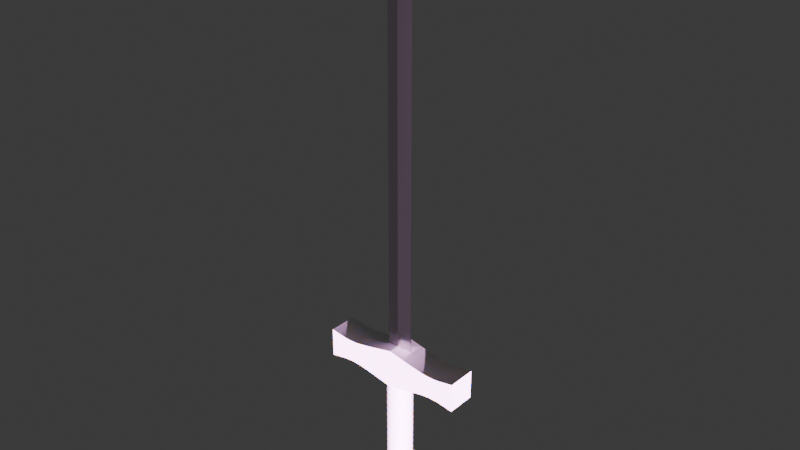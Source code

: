 # Source: Kilic.blend  (saved by Blender 4.5.90; exported with 4.5.12 LTS)
import bpy
from mathutils import Matrix  # noqa: F401  (used for matrix-valued properties, if any)

bpy.ops.wm.read_factory_settings(use_empty=True)
scene = bpy.context.scene
scene.name = 'Scene'

# ---- collections
col_collection = bpy.data.collections.new('Collection'); scene.collection.children.link(col_collection)

# ---- materials (node trees are filled in below, after node groups)
mat_material_003 = bpy.data.materials.new('Material.003')

# ---- node groups
ng_smooth_by_angle = bpy.data.node_groups.new('Smooth by Angle', 'GeometryNodeTree')
_s = ng_smooth_by_angle.interface.new_socket(name='Mesh', in_out='OUTPUT', socket_type='NodeSocketGeometry')
_s = ng_smooth_by_angle.interface.new_socket(name='Mesh', in_out='INPUT', socket_type='NodeSocketGeometry')
_s = ng_smooth_by_angle.interface.new_socket(name='Angle', in_out='INPUT', socket_type='NodeSocketFloat')
_s.subtype = 'ANGLE'
_s.default_value = 0.5236
_s.min_value = 0.0
_s.max_value = 3.142
_s.description = 'Maximum face angle for smooth edges'
_s = ng_smooth_by_angle.interface.new_socket(name='Ignore Sharpness', in_out='INPUT', socket_type='NodeSocketBool')
_s.force_non_field = True
ng_smooth_by_angle.description = 'Set the sharpness of mesh edges based on the angle between the neighboring faces'
ng_smooth_by_angle.is_modifier = True
_N = ng_smooth_by_angle.nodes; _L = ng_smooth_by_angle.links
n0 = _N.new('GeometryNodeSetShadeSmooth'); n0.name = 'Set Shade Smooth'; n0.location = (120, -80)
n0.domain = 'EDGE'
n1 = _N.new('GeometryNodeSetShadeSmooth'); n1.name = 'Set Shade Smooth.001'; n1.location = (300, -80)
n2 = _N.new('NodeGroupOutput'); n2.name = 'Group Output'; n2.location = (480, -80)
n3 = _N.new('GeometryNodeInputMeshEdgeAngle'); n3.name = 'Edge Angle'; n3.location = (-440, -240)
n4 = _N.new('NodeGroupInput'); n4.name = 'Group Input'; n4.location = (-80, -80)
n5 = _N.new('GeometryNodeInputEdgeSmooth'); n5.name = 'Is Edge Smooth'; n5.location = (-260, -120)
n6 = _N.new('GeometryNodeInputShadeSmooth'); n6.name = 'Is Shade Smooth'; n6.location = (-440, -397)
n7 = _N.new('FunctionNodeCompare'); n7.name = 'Compare'; n7.location = (-260, -260)
n7.operation = 'LESS_EQUAL'
n7.inputs[6].default_value = (0.0, 0.0, 0.0, 0.0)
n7.inputs[7].default_value = (0.0, 0.0, 0.0, 0.0)
n8 = _N.new('FunctionNodeBooleanMath'); n8.name = 'Boolean Math.001'; n8.location = (-80, -260)
n9 = _N.new('NodeGroupInput'); n9.name = 'Group Input.001'; n9.location = (-440, -329)
n10 = _N.new('NodeGroupInput'); n10.name = 'Group Input.002'; n10.location = (-259, -189)
n11 = _N.new('FunctionNodeBooleanMath'); n11.name = 'Boolean Math'; n11.location = (-80, -149)
n11.operation = 'OR'
n12 = _N.new('FunctionNodeBooleanMath'); n12.name = 'Boolean Math.002'; n12.location = (-260, -380)
n12.operation = 'OR'
n13 = _N.new('NodeGroupInput'); n13.name = 'Group Input.003'; n13.location = (-440, -460)
_L.new(n3.outputs[0], n7.inputs[0])
_L.new(n1.outputs[0], n2.inputs[0])
_L.new(n9.outputs[1], n7.inputs[1])
_L.new(n7.outputs[0], n8.inputs[0])
_L.new(n4.outputs[0], n0.inputs[0])
_L.new(n0.outputs[0], n1.inputs[0])
_L.new(n8.outputs[0], n0.inputs[2])
_L.new(n10.outputs[2], n11.inputs[1])
_L.new(n5.outputs[0], n11.inputs[0])
_L.new(n11.outputs[0], n0.inputs[1])
_L.new(n13.outputs[2], n12.inputs[1])
_L.new(n6.outputs[0], n12.inputs[0])
_L.new(n12.outputs[0], n8.inputs[1])
n2.is_active_output = True

# ---- material node trees
mat_material_003.use_nodes = True; mat_material_003.node_tree.nodes.clear()
_N = mat_material_003.node_tree.nodes; _L = mat_material_003.node_tree.links
n0 = _N.new('ShaderNodeBsdfPrincipled'); n0.name = 'Principled BSDF'; n0.location = (-200, 100)
n0.inputs[0].default_value = (0.5556, 0.5556, 0.5556, 1.0)
n0.inputs[1].default_value = 1.0
n0.inputs[2].default_value = 0.2
n1 = _N.new('ShaderNodeOutputMaterial'); n1.name = 'Material Output'; n1.location = (200, 100)
_L.new(n0.outputs[0], n1.inputs[0])
n1.is_active_output = True

# ---- world
world_world = bpy.data.worlds.new('World'); scene.world = world_world
world_world.use_nodes = True; world_world.node_tree.nodes.clear()
_N = world_world.node_tree.nodes; _L = world_world.node_tree.links
n0 = _N.new('ShaderNodeOutputWorld'); n0.name = 'World Output'; n0.location = (200, 100)
n1 = _N.new('ShaderNodeBackground'); n1.name = 'Background'; n1.location = (-200, 100)
n1.inputs[0].default_value = (0.05088, 0.05088, 0.05088, 1.0)
_L.new(n1.outputs[0], n0.inputs[0])
n0.is_active_output = True
world_world.color = (0.05088, 0.05088, 0.05088)
world_world.sun_shadow_jitter_overblur = 0.0

# ---- lights
light_point = bpy.data.lights.new('Point', 'POINT')
light_sun = bpy.data.lights.new('Sun', 'SUN')
light_sun.color = (0.08804, 0.1411, 1.0)
light_sun.energy = 50.0
light_sun_001 = bpy.data.lights.new('Sun.001', 'SUN')
light_sun_001.color = (1.0, 0.4228, 0.07079)
light_sun_001.energy = 50.0

# ---- meshes
me_cube_005 = bpy.data.meshes.new('Cube.005')
me_cube_005.from_pydata([(-1.0, -1.0, -1.0), (-1.0, -1.0, 1.0), (-1.0, 1.0, -1.0), (-1.0, 1.0, 1.0), (1.0, -1.0, -1.0), (1.0, -1.0, 1.0), (1.0, 1.0, -1.0), (1.0, 1.0, 1.0), (-2.98e-08, 1.0, -1.376), (2.98e-08, 1.0, 1.376), (2.98e-08, -1.0, -1.376), (-2.98e-08, -1.0, 1.376), (0.2055, 1.0, -1.144), (0.4738, 1.0, -0.8768), (0.2519, 1.0, -1.094), (0.3074, 1.0, -1.036), (0.3668, 1.0, -0.9768), (0.4241, 1.0, -0.9219), (-0.4738, 1.0, -0.8768), (-0.2055, 1.0, -1.144), (-0.4241, 1.0, -0.9219), (-0.3668, 1.0, -0.9768), (-0.3075, 1.0, -1.036), (-0.2519, 1.0, -1.094), (-0.1795, 0.2243, 1.218), (-0.4738, 1.0, 0.8768), (-0.2519, 1.0, 1.094), (-0.3074, 1.0, 1.036), (-0.3668, 1.0, 0.9768), (-0.4241, 1.0, 0.9219), (0.4738, 1.0, 0.8768), (0.1795, 0.2243, 1.218), (0.4241, 1.0, 0.9219), (0.3668, 1.0, 0.9768), (0.3075, 1.0, 1.036), (0.2519, 1.0, 1.094), (-0.2055, -1.0, -1.144), (-0.4738, -1.0, -0.8768), (-0.2519, -1.0, -1.094), (-0.3074, -1.0, -1.036), (-0.3668, -1.0, -0.9768), (-0.4241, -1.0, -0.9219), (0.4738, -1.0, -0.8768), (0.2055, -1.0, -1.144), (0.4241, -1.0, -0.9219), (0.3668, -1.0, -0.9768), (0.3075, -1.0, -1.036), (0.2519, -1.0, -1.094), (0.1795, -0.2243, 1.218), (0.4738, -1.0, 0.8768), (0.2519, -1.0, 1.094), (0.3074, -1.0, 1.036), (0.3668, -1.0, 0.9768), (0.4241, -1.0, 0.9219), (-0.4738, -1.0, 0.8768), (-0.1795, -0.2243, 1.218), (-0.4241, -1.0, 0.9219), (-0.3668, -1.0, 0.9768), (-0.3075, -1.0, 1.036), (-0.2519, -1.0, 1.094), (0.5198, 1.0, -0.8364), (0.8136, 1.0, -0.8364), (0.5723, 1.0, -0.8029), (0.6342, 1.0, -0.7853), (0.6992, 1.0, -0.7853), (0.761, 1.0, -0.8029), (-0.8136, 1.0, -0.8364), (-0.5198, 1.0, -0.8364), (-0.761, 1.0, -0.8029), (-0.6992, 1.0, -0.7853), (-0.6342, 1.0, -0.7853), (-0.5723, 1.0, -0.8029), (-0.5198, 1.0, 0.8364), (-0.8136, 1.0, 0.8364), (-0.5723, 1.0, 0.8029), (-0.6342, 1.0, 0.7853), (-0.6992, 1.0, 0.7853), (-0.761, 1.0, 0.8029), (0.8136, 1.0, 0.8364), (0.5198, 1.0, 0.8364), (0.761, 1.0, 0.8029), (0.6992, 1.0, 0.7853), (0.6342, 1.0, 0.7853), (0.5723, 1.0, 0.8029), (-0.5198, -1.0, -0.8364), (-0.8136, -1.0, -0.8364), (-0.5723, -1.0, -0.8029), (-0.6342, -1.0, -0.7853), (-0.6992, -1.0, -0.7853), (-0.761, -1.0, -0.8029), (0.8136, -1.0, -0.8364), (0.5198, -1.0, -0.8364), (0.761, -1.0, -0.8029), (0.6992, -1.0, -0.7853), (0.6342, -1.0, -0.7853), (0.5723, -1.0, -0.8029), (0.5198, -1.0, 0.8364), (0.8136, -1.0, 0.8364), (0.5723, -1.0, 0.8029), (0.6342, -1.0, 0.7853), (0.6992, -1.0, 0.7853), (0.761, -1.0, 0.8029), (-0.8136, -1.0, 0.8364), (-0.5198, -1.0, 0.8364), (-0.761, -1.0, 0.8029), (-0.6992, -1.0, 0.7853), (-0.6342, -1.0, 0.7853), (-0.5723, -1.0, 0.8029), (0.2055, 1.0, 1.144), (0.2055, -1.0, 1.144), (-0.2055, -1.0, 1.144), (-0.2055, 1.0, 1.144), (3.539e-08, 0.2243, 1.376), (-3.539e-08, -0.2243, 1.376), (3.539e-08, 0.2243, 1.376), (-3.539e-08, -0.2243, 1.376), (0.1795, 0.02475, 1.218), (0.1795, -0.02475, 1.218), (-0.1795, -0.02475, 1.218), (-0.1795, 0.02475, 1.218)], [], [(0, 1, 3, 2), (6, 7, 5, 4), (108, 109, 50, 35), (35, 50, 51, 34), (34, 51, 52, 33), (33, 52, 53, 32), (32, 53, 49, 30), (25, 54, 56, 29), (29, 56, 57, 28), (28, 57, 58, 27), (27, 58, 59, 26), (26, 59, 110, 111), (19, 36, 38, 23), (23, 38, 39, 22), (22, 39, 40, 21), (21, 40, 41, 20), (20, 41, 37, 18), (13, 42, 44, 17), (17, 44, 45, 16), (16, 45, 46, 15), (15, 46, 47, 14), (14, 47, 43, 12), (109, 43, 47, 50), (50, 47, 46, 51), (51, 46, 45, 52), (52, 45, 44, 53), (53, 44, 42, 49), (54, 37, 41, 56), (56, 41, 40, 57), (57, 40, 39, 58), (58, 39, 38, 59), (59, 38, 36, 110), (111, 19, 23, 26), (26, 23, 22, 27), (27, 22, 21, 28), (28, 21, 20, 29), (29, 20, 18, 25), (30, 13, 17, 32), (32, 17, 16, 33), (33, 16, 15, 34), (34, 15, 14, 35), (35, 14, 12, 108), (8, 9, 108, 12), (8, 12, 43, 10), (19, 111, 9, 8), (19, 8, 10, 36), (31, 112, 114, 116), (55, 113, 115, 118), (10, 11, 110, 36), (43, 109, 11, 10), (79, 96, 98, 83), (83, 98, 99, 82), (82, 99, 100, 81), (81, 100, 101, 80), (80, 101, 97, 78), (73, 102, 104, 77), (77, 104, 105, 76), (76, 105, 106, 75), (75, 106, 107, 74), (74, 107, 103, 72), (67, 84, 86, 71), (71, 86, 87, 70), (70, 87, 88, 69), (69, 88, 89, 68), (68, 89, 85, 66), (61, 90, 92, 65), (65, 92, 93, 64), (64, 93, 94, 63), (63, 94, 95, 62), (62, 95, 91, 60), (96, 91, 95, 98), (98, 95, 94, 99), (99, 94, 93, 100), (100, 93, 92, 101), (101, 92, 90, 97), (102, 85, 89, 104), (104, 89, 88, 105), (105, 88, 87, 106), (106, 87, 86, 107), (107, 86, 84, 103), (72, 67, 71, 74), (74, 71, 70, 75), (75, 70, 69, 76), (76, 69, 68, 77), (77, 68, 66, 73), (78, 61, 65, 80), (80, 65, 64, 81), (81, 64, 63, 82), (82, 63, 62, 83), (83, 62, 60, 79), (61, 6, 4, 90), (13, 60, 91, 42), (61, 78, 7, 6), (13, 30, 79, 60), (2, 3, 73, 66), (2, 66, 85, 0), (67, 72, 25, 18), (67, 18, 37, 84), (73, 3, 1, 102), (25, 72, 103, 54), (7, 78, 97, 5), (79, 30, 49, 96), (85, 102, 1, 0), (37, 54, 103, 84), (4, 5, 97, 90), (91, 96, 49, 42), (31, 48, 109, 108), (55, 24, 111, 110), (112, 31, 108, 9), (24, 112, 9, 111), (113, 55, 110, 11), (48, 113, 11, 109), (48, 31, 116, 117), (113, 48, 117, 115), (112, 24, 119, 114), (24, 55, 118, 119)])
me_cube_005.polygons.foreach_set('use_smooth', [True] * 116)
_uv = me_cube_005.uv_layers.new(name='UVMap')
_uv.uv.foreach_set('vector', [0.375, 0.0, 0.625, 0.0, 0.625, 0.25, 0.375, 0.25, 0.375, 0.5, 0.625, 0.5, 0.625, 0.75, 0.375, 0.75, 0.7243, 0.5, 0.7243, 0.75, 0.7186, 0.75, 0.7186, 0.5, 0.7186, 0.5, 0.7186, 0.75, 0.712, 0.75, 0.712, 0.5, 0.712, 0.5, 0.712, 0.75, 0.7045, 0.75, 0.7045, 0.5, 0.7045, 0.5, 0.7045, 0.75, 0.6971, 0.75, 0.6971, 0.5, 0.6971, 0.5, 0.6971, 0.75, 0.6908, 0.75, 0.6908, 0.5, 0.8092, 0.5, 0.8092, 0.75, 0.8029, 0.75, 0.8029, 0.5, 0.8029, 0.5, 0.8029, 0.75, 0.7955, 0.75, 0.7955, 0.5, 0.7955, 0.5, 0.7955, 0.75, 0.788, 0.75, 0.788, 0.5, 0.788, 0.5, 0.788, 0.75, 0.7814, 0.75, 0.7814, 0.5, 0.7814, 0.5, 0.7814, 0.75, 0.7757, 0.75, 0.7757, 0.5, 0.2243, 0.5, 0.2243, 0.75, 0.2186, 0.75, 0.2186, 0.5, 0.2186, 0.5, 0.2186, 0.75, 0.212, 0.75, 0.212, 0.5, 0.212, 0.5, 0.212, 0.75, 0.2045, 0.75, 0.2045, 0.5, 0.2045, 0.5, 0.2045, 0.75, 0.1971, 0.75, 0.1971, 0.5, 0.1971, 0.5, 0.1971, 0.75, 0.1908, 0.75, 0.1908, 0.5, 0.3092, 0.5, 0.3092, 0.75, 0.3029, 0.75, 0.3029, 0.5, 0.3029, 0.5, 0.3029, 0.75, 0.2955, 0.75, 0.2955, 0.5, 0.2955, 0.5, 0.2955, 0.75, 0.288, 0.75, 0.288, 0.5, 0.288, 0.5, 0.288, 0.75, 0.2814, 0.75, 0.2814, 0.5, 0.2814, 0.5, 0.2814, 0.75, 0.2757, 0.75, 0.2757, 0.5, 0.625, 0.8493, 0.375, 0.8493, 0.3748, 0.8435, 0.6252, 0.8435, 0.6252, 0.8435, 0.3748, 0.8435, 0.3744, 0.8366, 0.6256, 0.8366, 0.6256, 0.8366, 0.3744, 0.8366, 0.3742, 0.8291, 0.6258, 0.8291, 0.6258, 0.8291, 0.3742, 0.8291, 0.3748, 0.822, 0.6252, 0.822, 0.6252, 0.822, 0.3748, 0.822, 0.375, 0.8158, 0.625, 0.8158, 0.625, 0.9342, 0.375, 0.9342, 0.3748, 0.928, 0.6252, 0.928, 0.6252, 0.928, 0.3748, 0.928, 0.3742, 0.9209, 0.6258, 0.9209, 0.6258, 0.9209, 0.3742, 0.9209, 0.3744, 0.9134, 0.6256, 0.9134, 0.6256, 0.9134, 0.3744, 0.9134, 0.3748, 0.9065, 0.6252, 0.9065, 0.6252, 0.9065, 0.3748, 0.9065, 0.375, 0.9007, 0.625, 0.9007, 0.625, 0.3493, 0.375, 0.3493, 0.3748, 0.3435, 0.6252, 0.3435, 0.6252, 0.3435, 0.3748, 0.3435, 0.3744, 0.3366, 0.6256, 0.3366, 0.6256, 0.3366, 0.3744, 0.3366, 0.3742, 0.3291, 0.6258, 0.3291, 0.6258, 0.3291, 0.3742, 0.3291, 0.3748, 0.322, 0.6252, 0.322, 0.6252, 0.322, 0.3748, 0.322, 0.375, 0.3158, 0.625, 0.3158, 0.625, 0.4342, 0.375, 0.4342, 0.3748, 0.428, 0.6252, 0.428, 0.6252, 0.428, 0.3748, 0.428, 0.3742, 0.4209, 0.6258, 0.4209, 0.6258, 0.4209, 0.3742, 0.4209, 0.3744, 0.4134, 0.6256, 0.4134, 0.6256, 0.4134, 0.3744, 0.4134, 0.3748, 0.4065, 0.6252, 0.4065, 0.6252, 0.4065, 0.3748, 0.4065, 0.375, 0.4007, 0.625, 0.4007, 0.375, 0.375, 0.625, 0.375, 0.625, 0.4007, 0.375, 0.4007, 0.25, 0.5, 0.2757, 0.5, 0.2757, 0.75, 0.25, 0.75, 0.375, 0.3493, 0.625, 0.3493, 0.625, 0.375, 0.375, 0.375, 0.2243, 0.5, 0.25, 0.5, 0.25, 0.75, 0.2243, 0.75, 0.7325, 0.5124, 0.75, 0.5124, 0.75, 0.5124, 0.7325, 0.5124, 0.7675, 0.7376, 0.75, 0.7376, 0.75, 0.7376, 0.7675, 0.7376, 0.375, 0.875, 0.625, 0.875, 0.625, 0.9007, 0.375, 0.9007, 0.375, 0.8493, 0.625, 0.8493, 0.625, 0.875, 0.375, 0.875, 0.685, 0.5, 0.685, 0.75, 0.6792, 0.75, 0.6792, 0.5, 0.6792, 0.5, 0.6792, 0.75, 0.6738, 0.75, 0.6738, 0.5, 0.6738, 0.5, 0.6738, 0.75, 0.6596, 0.75, 0.6596, 0.5, 0.6596, 0.5, 0.6596, 0.75, 0.6541, 0.75, 0.6541, 0.5, 0.6541, 0.5, 0.6541, 0.75, 0.6483, 0.75, 0.6483, 0.5, 0.8517, 0.5, 0.8517, 0.75, 0.8459, 0.75, 0.8459, 0.5, 0.8459, 0.5, 0.8459, 0.75, 0.8404, 0.75, 0.8404, 0.5, 0.8404, 0.5, 0.8404, 0.75, 0.8262, 0.75, 0.8262, 0.5, 0.8262, 0.5, 0.8262, 0.75, 0.8208, 0.75, 0.8208, 0.5, 0.8208, 0.5, 0.8208, 0.75, 0.815, 0.75, 0.815, 0.5, 0.185, 0.5, 0.185, 0.75, 0.1792, 0.75, 0.1792, 0.5, 0.1792, 0.5, 0.1792, 0.75, 0.1738, 0.75, 0.1738, 0.5, 0.1738, 0.5, 0.1738, 0.75, 0.1596, 0.75, 0.1596, 0.5, 0.1596, 0.5, 0.1596, 0.75, 0.1541, 0.75, 0.1541, 0.5, 0.1541, 0.5, 0.1541, 0.75, 0.1483, 0.75, 0.1483, 0.5, 0.3517, 0.5, 0.3517, 0.75, 0.3459, 0.75, 0.3459, 0.5, 0.3459, 0.5, 0.3459, 0.75, 0.3404, 0.75, 0.3404, 0.5, 0.3404, 0.5, 0.3404, 0.75, 0.3262, 0.75, 0.3262, 0.5, 0.3262, 0.5, 0.3262, 0.75, 0.3208, 0.75, 0.3208, 0.5, 0.3208, 0.5, 0.3208, 0.75, 0.315, 0.75, 0.315, 0.5, 0.625, 0.81, 0.375, 0.81, 0.3731, 0.8035, 0.6269, 0.8035, 0.6269, 0.8035, 0.3731, 0.8035, 0.3678, 0.7957, 0.6322, 0.7957, 0.6322, 0.7957, 0.3678, 0.7957, 0.3685, 0.7876, 0.6315, 0.7876, 0.6315, 0.7876, 0.3685, 0.7876, 0.3733, 0.7799, 0.6267, 0.7799, 0.6267, 0.7799, 0.3733, 0.7799, 0.375, 0.7733, 0.625, 0.7733, 0.625, 0.9767, 0.375, 0.9767, 0.3733, 0.9701, 0.6267, 0.9701, 0.6267, 0.9701, 0.3733, 0.9701, 0.3685, 0.9624, 0.6315, 0.9624, 0.6315, 0.9624, 0.3685, 0.9624, 0.3678, 0.9543, 0.6322, 0.9543, 0.6322, 0.9543, 0.3678, 0.9543, 0.3731, 0.9465, 0.6269, 0.9465, 0.6269, 0.9465, 0.3731, 0.9465, 0.375, 0.94, 0.625, 0.94, 0.625, 0.31, 0.375, 0.31, 0.3731, 0.3035, 0.6269, 0.3035, 0.6269, 0.3035, 0.3731, 0.3035, 0.3678, 0.2957, 0.6322, 0.2957, 0.6322, 0.2957, 0.3678, 0.2957, 0.3685, 0.2876, 0.6315, 0.2876, 0.6315, 0.2876, 0.3685, 0.2876, 0.3733, 0.2799, 0.6267, 0.2799, 0.6267, 0.2799, 0.3733, 0.2799, 0.375, 0.2733, 0.625, 0.2733, 0.625, 0.4767, 0.375, 0.4767, 0.3733, 0.4701, 0.6267, 0.4701, 0.6267, 0.4701, 0.3733, 0.4701, 0.3685, 0.4624, 0.6315, 0.4624, 0.6315, 0.4624, 0.3685, 0.4624, 0.3678, 0.4543, 0.6322, 0.4543, 0.6322, 0.4543, 0.3678, 0.4543, 0.3731, 0.4465, 0.6269, 0.4465, 0.6269, 0.4465, 0.3731, 0.4465, 0.375, 0.44, 0.625, 0.44, 0.3517, 0.5, 0.375, 0.5, 0.375, 0.75, 0.3517, 0.75, 0.3092, 0.5, 0.315, 0.5, 0.315, 0.75, 0.3092, 0.75, 0.375, 0.4767, 0.625, 0.4767, 0.625, 0.5, 0.375, 0.5, 0.375, 0.4342, 0.625, 0.4342, 0.625, 0.44, 0.375, 0.44, 0.375, 0.25, 0.625, 0.25, 0.625, 0.2733, 0.375, 0.2733, 0.125, 0.5, 0.1483, 0.5, 0.1483, 0.75, 0.125, 0.75, 0.375, 0.31, 0.625, 0.31, 0.625, 0.3158, 0.375, 0.3158, 0.185, 0.5, 0.1908, 0.5, 0.1908, 0.75, 0.185, 0.75, 0.8517, 0.5, 0.875, 0.5, 0.875, 0.75, 0.8517, 0.75, 0.8092, 0.5, 0.815, 0.5, 0.815, 0.75, 0.8092, 0.75, 0.625, 0.5, 0.6483, 0.5, 0.6483, 0.75, 0.625, 0.75, 0.685, 0.5, 0.6908, 0.5, 0.6908, 0.75, 0.685, 0.75, 0.375, 0.9767, 0.625, 0.9767, 0.625, 1.0, 0.375, 1.0, 0.375, 0.9342, 0.625, 0.9342, 0.625, 0.94, 0.375, 0.94, 0.375, 0.75, 0.625, 0.75, 0.625, 0.7733, 0.375, 0.7733, 0.375, 0.81, 0.625, 0.81, 0.625, 0.8158, 0.375, 0.8158, 0.7325, 0.5124, 0.7325, 0.7376, 0.7243, 0.75, 0.7243, 0.5, 0.7675, 0.7376, 0.7675, 0.5124, 0.7757, 0.5, 0.7757, 0.75, 0.75, 0.5124, 0.7325, 0.5124, 0.7243, 0.5, 0.75, 0.5, 0.7675, 0.5124, 0.75, 0.5124, 0.75, 0.5, 0.7757, 0.5, 0.75, 0.7376, 0.7675, 0.7376, 0.7757, 0.75, 0.75, 0.75, 0.7325, 0.7376, 0.75, 0.7376, 0.75, 0.75, 0.7243, 0.75, 0.7325, 0.7376, 0.7325, 0.5124, 0.7325, 0.5124, 0.7325, 0.7376, 0.75, 0.7376, 0.7325, 0.7376, 0.7325, 0.7376, 0.75, 0.7376, 0.75, 0.5124, 0.7675, 0.5124, 0.7675, 0.5124, 0.75, 0.5124, 0.7675, 0.5124, 0.7675, 0.7376, 0.7675, 0.7376, 0.7675, 0.5124])
me_cube_005.update()
me_cylinder = bpy.data.meshes.new('Cylinder')
me_cylinder.from_pydata([(0.0, 1.0, -1.0), (0.0, 1.0, 1.0), (0.1951, 0.9808, -1.0), (0.1951, 0.9808, 1.0), (0.3827, 0.9239, -1.0), (0.3827, 0.9239, 1.0), (0.5556, 0.8315, -1.0), (0.5556, 0.8315, 1.0), (0.7071, 0.7071, -1.0), (0.7071, 0.7071, 1.0), (0.8315, 0.5556, -1.0), (0.8315, 0.5556, 1.0), (0.9239, 0.3827, -1.0), (0.9239, 0.3827, 1.0), (0.9808, 0.1951, -1.0), (0.9808, 0.1951, 1.0), (1.0, 0.0, -1.0), (1.0, 0.0, 1.0), (0.9808, -0.1951, -1.0), (0.9808, -0.1951, 1.0), (0.9239, -0.3827, -1.0), (0.9239, -0.3827, 1.0), (0.8315, -0.5556, -1.0), (0.8315, -0.5556, 1.0), (0.7071, -0.7071, -1.0), (0.7071, -0.7071, 1.0), (0.5556, -0.8315, -1.0), (0.5556, -0.8315, 1.0), (0.3827, -0.9239, -1.0), (0.3827, -0.9239, 1.0), (0.1951, -0.9808, -1.0), (0.1951, -0.9808, 1.0), (0.0, -1.0, -1.0), (0.0, -1.0, 1.0), (-0.1951, -0.9808, -1.0), (-0.1951, -0.9808, 1.0), (-0.3827, -0.9239, -1.0), (-0.3827, -0.9239, 1.0), (-0.5556, -0.8315, -1.0), (-0.5556, -0.8315, 1.0), (-0.7071, -0.7071, -1.0), (-0.7071, -0.7071, 1.0), (-0.8315, -0.5556, -1.0), (-0.8315, -0.5556, 1.0), (-0.9239, -0.3827, -1.0), (-0.9239, -0.3827, 1.0), (-0.9808, -0.1951, -1.0), (-0.9808, -0.1951, 1.0), (-1.0, 0.0, -1.0), (-1.0, 0.0, 1.0), (-0.9808, 0.1951, -1.0), (-0.9808, 0.1951, 1.0), (-0.9239, 0.3827, -1.0), (-0.9239, 0.3827, 1.0), (-0.8315, 0.5556, -1.0), (-0.8315, 0.5556, 1.0), (-0.7071, 0.7071, -1.0), (-0.7071, 0.7071, 1.0), (-0.5556, 0.8315, -1.0), (-0.5556, 0.8315, 1.0), (-0.3827, 0.9239, -1.0), (-0.3827, 0.9239, 1.0), (-0.1951, 0.9808, -1.0), (-0.1951, 0.9808, 1.0)], [], [(0, 1, 3, 2), (2, 3, 5, 4), (4, 5, 7, 6), (6, 7, 9, 8), (8, 9, 11, 10), (10, 11, 13, 12), (12, 13, 15, 14), (14, 15, 17, 16), (16, 17, 19, 18), (18, 19, 21, 20), (20, 21, 23, 22), (22, 23, 25, 24), (24, 25, 27, 26), (26, 27, 29, 28), (28, 29, 31, 30), (30, 31, 33, 32), (32, 33, 35, 34), (34, 35, 37, 36), (36, 37, 39, 38), (38, 39, 41, 40), (40, 41, 43, 42), (42, 43, 45, 44), (44, 45, 47, 46), (46, 47, 49, 48), (48, 49, 51, 50), (50, 51, 53, 52), (52, 53, 55, 54), (54, 55, 57, 56), (56, 57, 59, 58), (58, 59, 61, 60), (3, 1, 63, 61, 59, 57, 55, 53, 51, 49, 47, 45, 43, 41, 39, 37, 35, 33, 31, 29, 27, 25, 23, 21, 19, 17, 15, 13, 11, 9, 7, 5), (60, 61, 63, 62), (62, 63, 1, 0), (0, 2, 4, 6, 8, 10, 12, 14, 16, 18, 20, 22, 24, 26, 28, 30, 32, 34, 36, 38, 40, 42, 44, 46, 48, 50, 52, 54, 56, 58, 60, 62)])
me_cylinder.polygons.foreach_set('use_smooth', [True] * 34)
_uv = me_cylinder.uv_layers.new(name='UVMap')
_uv.uv.foreach_set('vector', [1.0, 0.5, 1.0, 1.0, 0.9688, 1.0, 0.9688, 0.5, 0.9688, 0.5, 0.9688, 1.0, 0.9375, 1.0, 0.9375, 0.5, 0.9375, 0.5, 0.9375, 1.0, 0.9062, 1.0, 0.9062, 0.5, 0.9062, 0.5, 0.9062, 1.0, 0.875, 1.0, 0.875, 0.5, 0.875, 0.5, 0.875, 1.0, 0.8438, 1.0, 0.8438, 0.5, 0.8438, 0.5, 0.8438, 1.0, 0.8125, 1.0, 0.8125, 0.5, 0.8125, 0.5, 0.8125, 1.0, 0.7812, 1.0, 0.7812, 0.5, 0.7812, 0.5, 0.7812, 1.0, 0.75, 1.0, 0.75, 0.5, 0.75, 0.5, 0.75, 1.0, 0.7188, 1.0, 0.7188, 0.5, 0.7188, 0.5, 0.7188, 1.0, 0.6875, 1.0, 0.6875, 0.5, 0.6875, 0.5, 0.6875, 1.0, 0.6562, 1.0, 0.6562, 0.5, 0.6562, 0.5, 0.6562, 1.0, 0.625, 1.0, 0.625, 0.5, 0.625, 0.5, 0.625, 1.0, 0.5938, 1.0, 0.5938, 0.5, 0.5938, 0.5, 0.5938, 1.0, 0.5625, 1.0, 0.5625, 0.5, 0.5625, 0.5, 0.5625, 1.0, 0.5312, 1.0, 0.5312, 0.5, 0.5312, 0.5, 0.5312, 1.0, 0.5, 1.0, 0.5, 0.5, 0.5, 0.5, 0.5, 1.0, 0.4688, 1.0, 0.4688, 0.5, 0.4688, 0.5, 0.4688, 1.0, 0.4375, 1.0, 0.4375, 0.5, 0.4375, 0.5, 0.4375, 1.0, 0.4062, 1.0, 0.4062, 0.5, 0.4062, 0.5, 0.4062, 1.0, 0.375, 1.0, 0.375, 0.5, 0.375, 0.5, 0.375, 1.0, 0.3438, 1.0, 0.3438, 0.5, 0.3438, 0.5, 0.3438, 1.0, 0.3125, 1.0, 0.3125, 0.5, 0.3125, 0.5, 0.3125, 1.0, 0.2812, 1.0, 0.2812, 0.5, 0.2812, 0.5, 0.2812, 1.0, 0.25, 1.0, 0.25, 0.5, 0.25, 0.5, 0.25, 1.0, 0.2188, 1.0, 0.2188, 0.5, 0.2188, 0.5, 0.2188, 1.0, 0.1875, 1.0, 0.1875, 0.5, 0.1875, 0.5, 0.1875, 1.0, 0.1562, 1.0, 0.1562, 0.5, 0.1562, 0.5, 0.1562, 1.0, 0.125, 1.0, 0.125, 0.5, 0.125, 0.5, 0.125, 1.0, 0.09375, 1.0, 0.09375, 0.5, 0.09375, 0.5, 0.09375, 1.0, 0.0625, 1.0, 0.0625, 0.5, 0.2968, 0.4854, 0.25, 0.49, 0.2032, 0.4854, 0.1582, 0.4717, 0.1167, 0.4496, 0.08029, 0.4197, 0.05045, 0.3833, 0.02827, 0.3418, 0.01461, 0.2968, 0.01, 0.25, 0.01461, 0.2032, 0.02827, 0.1582, 0.05045, 0.1167, 0.08029, 0.08029, 0.1167, 0.05045, 0.1582, 0.02827, 0.2032, 0.01461, 0.25, 0.01, 0.2968, 0.01461, 0.3418, 0.02827, 0.3833, 0.05045, 0.4197, 0.08029, 0.4496, 0.1167, 0.4717, 0.1582, 0.4854, 0.2032, 0.49, 0.25, 0.4854, 0.2968, 0.4717, 0.3418, 0.4496, 0.3833, 0.4197, 0.4197, 0.3833, 0.4496, 0.3418, 0.4717, 0.0625, 0.5, 0.0625, 1.0, 0.03125, 1.0, 0.03125, 0.5, 0.03125, 0.5, 0.03125, 1.0, 0.0, 1.0, 0.0, 0.5, 0.75, 0.49, 0.7968, 0.4854, 0.8418, 0.4717, 0.8833, 0.4496, 0.9197, 0.4197, 0.9496, 0.3833, 0.9717, 0.3418, 0.9854, 0.2968, 0.99, 0.25, 0.9854, 0.2032, 0.9717, 0.1582, 0.9496, 0.1167, 0.9197, 0.08029, 0.8833, 0.05045, 0.8418, 0.02827, 0.7968, 0.01461, 0.75, 0.01, 0.7032, 0.01461, 0.6582, 0.02827, 0.6167, 0.05045, 0.5803, 0.08029, 0.5504, 0.1167, 0.5283, 0.1582, 0.5146, 0.2032, 0.51, 0.25, 0.5146, 0.2968, 0.5283, 0.3418, 0.5504, 0.3833, 0.5803, 0.4197, 0.6167, 0.4496, 0.6582, 0.4717, 0.7032, 0.4854])
me_cylinder.update()
me_cylinder_002 = bpy.data.meshes.new('Cylinder.002')
me_cylinder_002.from_pydata([(-3.725e-09, 0.5909, -1.0), (0.0, 1.0, -0.5928), (-2.794e-09, 0.7173, -0.9801), (-1.863e-09, 0.8313, -0.9222), (-9.313e-10, 0.9219, -0.8322), (0.0, 0.98, -0.7187), (3.725e-09, 0.5909, 1.0), (0.0, 1.0, 0.5928), (2.794e-09, 0.7173, 0.9801), (1.863e-09, 0.8313, 0.9222), (9.313e-10, 0.9219, 0.8322), (0.0, 0.98, 0.7187), (0.1153, 0.5795, -1.0), (0.1951, 0.9808, -0.5928), (0.1399, 0.7035, -0.9801), (0.1622, 0.8154, -0.9222), (0.1798, 0.9041, -0.8322), (0.1912, 0.9611, -0.7187), (0.1153, 0.5795, 1.0), (0.1951, 0.9808, 0.5928), (0.1399, 0.7035, 0.9801), (0.1622, 0.8154, 0.9222), (0.1798, 0.9041, 0.8322), (0.1912, 0.9611, 0.7187), (0.2261, 0.5459, -1.0), (0.3827, 0.9239, -0.5928), (0.2745, 0.6627, -0.9801), (0.3181, 0.7681, -0.9222), (0.3528, 0.8517, -0.8322), (0.375, 0.9054, -0.7187), (0.2261, 0.5459, 1.0), (0.3827, 0.9239, 0.5928), (0.2745, 0.6627, 0.9801), (0.3181, 0.7681, 0.9222), (0.3528, 0.8517, 0.8322), (0.375, 0.9054, 0.7187), (0.3283, 0.4913, -1.0), (0.5556, 0.8315, -0.5928), (0.3985, 0.5964, -0.9801), (0.4619, 0.6912, -0.9222), (0.5122, 0.7665, -0.8322), (0.5444, 0.8148, -0.7187), (0.3283, 0.4913, 1.0), (0.5556, 0.8315, 0.5928), (0.3985, 0.5964, 0.9801), (0.4619, 0.6912, 0.9222), (0.5122, 0.7665, 0.8322), (0.5444, 0.8148, 0.7187), (0.4178, 0.4178, -1.0), (0.7071, 0.7071, -0.5928), (0.5072, 0.5072, -0.9801), (0.5879, 0.5879, -0.9222), (0.6519, 0.6519, -0.8322), (0.6929, 0.6929, -0.7187), (0.4178, 0.4178, 1.0), (0.7071, 0.7071, 0.5928), (0.5072, 0.5072, 0.9801), (0.5879, 0.5879, 0.9222), (0.6519, 0.6519, 0.8322), (0.6929, 0.6929, 0.7187), (0.4913, 0.3283, -1.0), (0.8315, 0.5556, -0.5928), (0.5964, 0.3985, -0.9801), (0.6912, 0.4619, -0.9222), (0.7665, 0.5122, -0.8322), (0.8148, 0.5444, -0.7187), (0.4913, 0.3283, 1.0), (0.8315, 0.5556, 0.5928), (0.5964, 0.3985, 0.9801), (0.6912, 0.4619, 0.9222), (0.7665, 0.5122, 0.8322), (0.8148, 0.5444, 0.7187), (0.5459, 0.2261, -1.0), (0.9239, 0.3827, -0.5928), (0.6627, 0.2745, -0.9801), (0.7681, 0.3181, -0.9222), (0.8517, 0.3528, -0.8322), (0.9054, 0.375, -0.7187), (0.5459, 0.2261, 1.0), (0.9239, 0.3827, 0.5928), (0.6627, 0.2745, 0.9801), (0.7681, 0.3181, 0.9222), (0.8517, 0.3528, 0.8322), (0.9054, 0.375, 0.7187), (0.5795, 0.1153, -1.0), (0.9808, 0.1951, -0.5928), (0.7035, 0.1399, -0.9801), (0.8154, 0.1622, -0.9222), (0.9041, 0.1798, -0.8322), (0.9611, 0.1912, -0.7187), (0.5795, 0.1153, 1.0), (0.9808, 0.1951, 0.5928), (0.7035, 0.1399, 0.9801), (0.8154, 0.1622, 0.9222), (0.9041, 0.1798, 0.8322), (0.9611, 0.1912, 0.7187), (0.5909, 3.725e-09, -1.0), (1.0, 0.0, -0.5928), (0.7173, 2.794e-09, -0.9801), (0.8313, 1.863e-09, -0.9222), (0.9219, 9.313e-10, -0.8322), (0.98, 0.0, -0.7187), (0.5909, -3.725e-09, 1.0), (1.0, 0.0, 0.5928), (0.7173, -2.794e-09, 0.9801), (0.8313, -1.863e-09, 0.9222), (0.9219, -9.313e-10, 0.8322), (0.98, 0.0, 0.7187), (0.5795, -0.1153, -1.0), (0.9808, -0.1951, -0.5928), (0.7035, -0.1399, -0.9801), (0.8154, -0.1622, -0.9222), (0.9041, -0.1798, -0.8322), (0.9611, -0.1912, -0.7187), (0.5795, -0.1153, 1.0), (0.9808, -0.1951, 0.5928), (0.7035, -0.1399, 0.9801), (0.8154, -0.1622, 0.9222), (0.9041, -0.1798, 0.8322), (0.9611, -0.1912, 0.7187), (0.5459, -0.2261, -1.0), (0.9239, -0.3827, -0.5928), (0.6627, -0.2745, -0.9801), (0.7681, -0.3181, -0.9222), (0.8517, -0.3528, -0.8322), (0.9054, -0.375, -0.7187), (0.5459, -0.2261, 1.0), (0.9239, -0.3827, 0.5928), (0.6627, -0.2745, 0.9801), (0.7681, -0.3181, 0.9222), (0.8517, -0.3528, 0.8322), (0.9054, -0.375, 0.7187), (0.4913, -0.3283, -1.0), (0.8315, -0.5556, -0.5928), (0.5964, -0.3985, -0.9801), (0.6912, -0.4619, -0.9222), (0.7665, -0.5122, -0.8322), (0.8148, -0.5444, -0.7187), (0.4913, -0.3283, 1.0), (0.8315, -0.5556, 0.5928), (0.5964, -0.3985, 0.9801), (0.6912, -0.4619, 0.9222), (0.7665, -0.5122, 0.8322), (0.8148, -0.5444, 0.7187), (0.4178, -0.4178, -1.0), (0.7071, -0.7071, -0.5928), (0.5072, -0.5072, -0.9801), (0.5879, -0.5879, -0.9222), (0.6519, -0.6519, -0.8322), (0.6929, -0.6929, -0.7187), (0.4178, -0.4178, 1.0), (0.7071, -0.7071, 0.5928), (0.5072, -0.5072, 0.9801), (0.5879, -0.5879, 0.9222), (0.6519, -0.6519, 0.8322), (0.6929, -0.6929, 0.7187), (0.3283, -0.4913, -1.0), (0.5556, -0.8315, -0.5928), (0.3985, -0.5964, -0.9801), (0.4619, -0.6912, -0.9222), (0.5122, -0.7665, -0.8322), (0.5444, -0.8148, -0.7187), (0.3283, -0.4913, 1.0), (0.5556, -0.8315, 0.5928), (0.3985, -0.5964, 0.9801), (0.4619, -0.6912, 0.9222), (0.5122, -0.7665, 0.8322), (0.5444, -0.8148, 0.7187), (0.2261, -0.5459, -1.0), (0.3827, -0.9239, -0.5928), (0.2745, -0.6627, -0.9801), (0.3181, -0.7681, -0.9222), (0.3528, -0.8517, -0.8322), (0.375, -0.9054, -0.7187), (0.2261, -0.5459, 1.0), (0.3827, -0.9239, 0.5928), (0.2745, -0.6627, 0.9801), (0.3181, -0.7681, 0.9222), (0.3528, -0.8517, 0.8322), (0.375, -0.9054, 0.7187), (0.1153, -0.5795, -1.0), (0.1951, -0.9808, -0.5928), (0.1399, -0.7035, -0.9801), (0.1622, -0.8154, -0.9222), (0.1798, -0.9041, -0.8322), (0.1912, -0.9611, -0.7187), (0.1153, -0.5795, 1.0), (0.1951, -0.9808, 0.5928), (0.1399, -0.7035, 0.9801), (0.1622, -0.8154, 0.9222), (0.1798, -0.9041, 0.8322), (0.1912, -0.9611, 0.7187), (3.725e-09, -0.5909, -1.0), (0.0, -1.0, -0.5928), (2.794e-09, -0.7173, -0.9801), (1.863e-09, -0.8313, -0.9222), (9.313e-10, -0.9219, -0.8322), (0.0, -0.98, -0.7187), (-3.725e-09, -0.5909, 1.0), (0.0, -1.0, 0.5928), (-2.794e-09, -0.7173, 0.9801), (-1.863e-09, -0.8313, 0.9222), (-9.313e-10, -0.9219, 0.8322), (0.0, -0.98, 0.7187), (-0.1153, -0.5795, -1.0), (-0.1951, -0.9808, -0.5928), (-0.1399, -0.7035, -0.9801), (-0.1622, -0.8154, -0.9222), (-0.1798, -0.9041, -0.8322), (-0.1912, -0.9611, -0.7187), (-0.1153, -0.5795, 1.0), (-0.1951, -0.9808, 0.5928), (-0.1399, -0.7035, 0.9801), (-0.1622, -0.8154, 0.9222), (-0.1798, -0.9041, 0.8322), (-0.1912, -0.9611, 0.7187), (-0.2261, -0.5459, -1.0), (-0.3827, -0.9239, -0.5928), (-0.2745, -0.6627, -0.9801), (-0.3181, -0.7681, -0.9222), (-0.3528, -0.8517, -0.8322), (-0.375, -0.9054, -0.7187), (-0.2261, -0.5459, 1.0), (-0.3827, -0.9239, 0.5928), (-0.2745, -0.6627, 0.9801), (-0.3181, -0.7681, 0.9222), (-0.3528, -0.8517, 0.8322), (-0.375, -0.9054, 0.7187), (-0.3283, -0.4913, -1.0), (-0.5556, -0.8315, -0.5928), (-0.3985, -0.5964, -0.9801), (-0.4619, -0.6912, -0.9222), (-0.5122, -0.7665, -0.8322), (-0.5444, -0.8148, -0.7187), (-0.3283, -0.4913, 1.0), (-0.5556, -0.8315, 0.5928), (-0.3985, -0.5964, 0.9801), (-0.4619, -0.6912, 0.9222), (-0.5122, -0.7665, 0.8322), (-0.5444, -0.8148, 0.7187), (-0.4178, -0.4178, -1.0), (-0.7071, -0.7071, -0.5928), (-0.5072, -0.5072, -0.9801), (-0.5879, -0.5879, -0.9222), (-0.6519, -0.6519, -0.8322), (-0.6929, -0.6929, -0.7187), (-0.4178, -0.4178, 1.0), (-0.7071, -0.7071, 0.5928), (-0.5072, -0.5072, 0.9801), (-0.5879, -0.5879, 0.9222), (-0.6519, -0.6519, 0.8322), (-0.6929, -0.6929, 0.7187), (-0.4913, -0.3283, -1.0), (-0.8315, -0.5556, -0.5928), (-0.5964, -0.3985, -0.9801), (-0.6912, -0.4619, -0.9222), (-0.7665, -0.5122, -0.8322), (-0.8148, -0.5444, -0.7187), (-0.4913, -0.3283, 1.0), (-0.8315, -0.5556, 0.5928), (-0.5964, -0.3985, 0.9801), (-0.6912, -0.4619, 0.9222), (-0.7665, -0.5122, 0.8322), (-0.8148, -0.5444, 0.7187), (-0.5459, -0.2261, -1.0), (-0.9239, -0.3827, -0.5928), (-0.6627, -0.2745, -0.9801), (-0.7681, -0.3181, -0.9222), (-0.8517, -0.3528, -0.8322), (-0.9054, -0.375, -0.7187), (-0.5459, -0.2261, 1.0), (-0.9239, -0.3827, 0.5928), (-0.6627, -0.2745, 0.9801), (-0.7681, -0.3181, 0.9222), (-0.8517, -0.3528, 0.8322), (-0.9054, -0.375, 0.7187), (-0.5795, -0.1153, -1.0), (-0.9808, -0.1951, -0.5928), (-0.7035, -0.1399, -0.9801), (-0.8154, -0.1622, -0.9222), (-0.9041, -0.1798, -0.8322), (-0.9611, -0.1912, -0.7187), (-0.5795, -0.1153, 1.0), (-0.9808, -0.1951, 0.5928), (-0.7035, -0.1399, 0.9801), (-0.8154, -0.1622, 0.9222), (-0.9041, -0.1798, 0.8322), (-0.9611, -0.1912, 0.7187), (-0.5909, -3.725e-09, -1.0), (-1.0, 0.0, -0.5928), (-0.7173, -2.794e-09, -0.9801), (-0.8313, -1.863e-09, -0.9222), (-0.9219, -9.313e-10, -0.8322), (-0.98, 0.0, -0.7187), (-0.5909, 3.725e-09, 1.0), (-1.0, 0.0, 0.5928), (-0.7173, 2.794e-09, 0.9801), (-0.8313, 1.863e-09, 0.9222), (-0.9219, 9.313e-10, 0.8322), (-0.98, 0.0, 0.7187), (-0.5795, 0.1153, -1.0), (-0.9808, 0.1951, -0.5928), (-0.7035, 0.1399, -0.9801), (-0.8154, 0.1622, -0.9222), (-0.9041, 0.1798, -0.8322), (-0.9611, 0.1912, -0.7187), (-0.5795, 0.1153, 1.0), (-0.9808, 0.1951, 0.5928), (-0.7035, 0.1399, 0.9801), (-0.8154, 0.1622, 0.9222), (-0.9041, 0.1798, 0.8322), (-0.9611, 0.1912, 0.7187), (-0.5459, 0.2261, -1.0), (-0.9239, 0.3827, -0.5928), (-0.6627, 0.2745, -0.9801), (-0.7681, 0.3181, -0.9222), (-0.8517, 0.3528, -0.8322), (-0.9054, 0.375, -0.7187), (-0.5459, 0.2261, 1.0), (-0.9239, 0.3827, 0.5928), (-0.6627, 0.2745, 0.9801), (-0.7681, 0.3181, 0.9222), (-0.8517, 0.3528, 0.8322), (-0.9054, 0.375, 0.7187), (-0.4913, 0.3283, -1.0), (-0.8315, 0.5556, -0.5928), (-0.5964, 0.3985, -0.9801), (-0.6912, 0.4619, -0.9222), (-0.7665, 0.5122, -0.8322), (-0.8148, 0.5444, -0.7187), (-0.4913, 0.3283, 1.0), (-0.8315, 0.5556, 0.5928), (-0.5964, 0.3985, 0.9801), (-0.6912, 0.4619, 0.9222), (-0.7665, 0.5122, 0.8322), (-0.8148, 0.5444, 0.7187), (-0.4178, 0.4178, -1.0), (-0.7071, 0.7071, -0.5928), (-0.5072, 0.5072, -0.9801), (-0.5879, 0.5879, -0.9222), (-0.6519, 0.6519, -0.8322), (-0.6929, 0.6929, -0.7187), (-0.4178, 0.4178, 1.0), (-0.7071, 0.7071, 0.5928), (-0.5072, 0.5072, 0.9801), (-0.5879, 0.5879, 0.9222), (-0.6519, 0.6519, 0.8322), (-0.6929, 0.6929, 0.7187), (-0.3283, 0.4913, -1.0), (-0.5556, 0.8315, -0.5928), (-0.3985, 0.5964, -0.9801), (-0.4619, 0.6912, -0.9222), (-0.5122, 0.7665, -0.8322), (-0.5444, 0.8148, -0.7187), (-0.3283, 0.4913, 1.0), (-0.5556, 0.8315, 0.5928), (-0.3985, 0.5964, 0.9801), (-0.4619, 0.6912, 0.9222), (-0.5122, 0.7665, 0.8322), (-0.5444, 0.8148, 0.7187), (-0.2261, 0.5459, -1.0), (-0.3827, 0.9239, -0.5928), (-0.2745, 0.6627, -0.9801), (-0.3181, 0.7681, -0.9222), (-0.3528, 0.8517, -0.8322), (-0.375, 0.9054, -0.7187), (-0.2261, 0.5459, 1.0), (-0.3827, 0.9239, 0.5928), (-0.2745, 0.6627, 0.9801), (-0.3181, 0.7681, 0.9222), (-0.3528, 0.8517, 0.8322), (-0.375, 0.9054, 0.7187), (-0.1153, 0.5795, -1.0), (-0.1951, 0.9808, -0.5928), (-0.1399, 0.7035, -0.9801), (-0.1622, 0.8154, -0.9222), (-0.1798, 0.9041, -0.8322), (-0.1912, 0.9611, -0.7187), (-0.1153, 0.5795, 1.0), (-0.1951, 0.9808, 0.5928), (-0.1399, 0.7035, 0.9801), (-0.1622, 0.8154, 0.9222), (-0.1798, 0.9041, 0.8322), (-0.1912, 0.9611, 0.7187)], [], [(1, 13, 17, 5), (5, 17, 16, 4), (4, 16, 15, 3), (3, 15, 14, 2), (2, 14, 12, 0), (19, 7, 11, 23), (23, 11, 10, 22), (22, 10, 9, 21), (21, 9, 8, 20), (20, 8, 6, 18), (13, 25, 29, 17), (17, 29, 28, 16), (16, 28, 27, 15), (15, 27, 26, 14), (14, 26, 24, 12), (31, 19, 23, 35), (35, 23, 22, 34), (34, 22, 21, 33), (33, 21, 20, 32), (32, 20, 18, 30), (25, 37, 41, 29), (29, 41, 40, 28), (28, 40, 39, 27), (27, 39, 38, 26), (26, 38, 36, 24), (43, 31, 35, 47), (47, 35, 34, 46), (46, 34, 33, 45), (45, 33, 32, 44), (44, 32, 30, 42), (37, 49, 53, 41), (41, 53, 52, 40), (40, 52, 51, 39), (39, 51, 50, 38), (38, 50, 48, 36), (55, 43, 47, 59), (59, 47, 46, 58), (58, 46, 45, 57), (57, 45, 44, 56), (56, 44, 42, 54), (49, 61, 65, 53), (53, 65, 64, 52), (52, 64, 63, 51), (51, 63, 62, 50), (50, 62, 60, 48), (67, 55, 59, 71), (71, 59, 58, 70), (70, 58, 57, 69), (69, 57, 56, 68), (68, 56, 54, 66), (61, 73, 77, 65), (65, 77, 76, 64), (64, 76, 75, 63), (63, 75, 74, 62), (62, 74, 72, 60), (79, 67, 71, 83), (83, 71, 70, 82), (82, 70, 69, 81), (81, 69, 68, 80), (80, 68, 66, 78), (73, 85, 89, 77), (77, 89, 88, 76), (76, 88, 87, 75), (75, 87, 86, 74), (74, 86, 84, 72), (91, 79, 83, 95), (95, 83, 82, 94), (94, 82, 81, 93), (93, 81, 80, 92), (92, 80, 78, 90), (85, 97, 101, 89), (89, 101, 100, 88), (88, 100, 99, 87), (87, 99, 98, 86), (86, 98, 96, 84), (103, 91, 95, 107), (107, 95, 94, 106), (106, 94, 93, 105), (105, 93, 92, 104), (104, 92, 90, 102), (97, 109, 113, 101), (101, 113, 112, 100), (100, 112, 111, 99), (99, 111, 110, 98), (98, 110, 108, 96), (115, 103, 107, 119), (119, 107, 106, 118), (118, 106, 105, 117), (117, 105, 104, 116), (116, 104, 102, 114), (109, 121, 125, 113), (113, 125, 124, 112), (112, 124, 123, 111), (111, 123, 122, 110), (110, 122, 120, 108), (127, 115, 119, 131), (131, 119, 118, 130), (130, 118, 117, 129), (129, 117, 116, 128), (128, 116, 114, 126), (121, 133, 137, 125), (125, 137, 136, 124), (124, 136, 135, 123), (123, 135, 134, 122), (122, 134, 132, 120), (139, 127, 131, 143), (143, 131, 130, 142), (142, 130, 129, 141), (141, 129, 128, 140), (140, 128, 126, 138), (133, 145, 149, 137), (137, 149, 148, 136), (136, 148, 147, 135), (135, 147, 146, 134), (134, 146, 144, 132), (151, 139, 143, 155), (155, 143, 142, 154), (154, 142, 141, 153), (153, 141, 140, 152), (152, 140, 138, 150), (145, 157, 161, 149), (149, 161, 160, 148), (148, 160, 159, 147), (147, 159, 158, 146), (146, 158, 156, 144), (163, 151, 155, 167), (167, 155, 154, 166), (166, 154, 153, 165), (165, 153, 152, 164), (164, 152, 150, 162), (157, 169, 173, 161), (161, 173, 172, 160), (160, 172, 171, 159), (159, 171, 170, 158), (158, 170, 168, 156), (175, 163, 167, 179), (179, 167, 166, 178), (178, 166, 165, 177), (177, 165, 164, 176), (176, 164, 162, 174), (169, 181, 185, 173), (173, 185, 184, 172), (172, 184, 183, 171), (171, 183, 182, 170), (170, 182, 180, 168), (187, 175, 179, 191), (191, 179, 178, 190), (190, 178, 177, 189), (189, 177, 176, 188), (188, 176, 174, 186), (181, 193, 197, 185), (185, 197, 196, 184), (184, 196, 195, 183), (183, 195, 194, 182), (182, 194, 192, 180), (199, 187, 191, 203), (203, 191, 190, 202), (202, 190, 189, 201), (201, 189, 188, 200), (200, 188, 186, 198), (193, 205, 209, 197), (197, 209, 208, 196), (196, 208, 207, 195), (195, 207, 206, 194), (194, 206, 204, 192), (211, 199, 203, 215), (215, 203, 202, 214), (214, 202, 201, 213), (213, 201, 200, 212), (212, 200, 198, 210), (205, 217, 221, 209), (209, 221, 220, 208), (208, 220, 219, 207), (207, 219, 218, 206), (206, 218, 216, 204), (223, 211, 215, 227), (227, 215, 214, 226), (226, 214, 213, 225), (225, 213, 212, 224), (224, 212, 210, 222), (217, 229, 233, 221), (221, 233, 232, 220), (220, 232, 231, 219), (219, 231, 230, 218), (218, 230, 228, 216), (235, 223, 227, 239), (239, 227, 226, 238), (238, 226, 225, 237), (237, 225, 224, 236), (236, 224, 222, 234), (229, 241, 245, 233), (233, 245, 244, 232), (232, 244, 243, 231), (231, 243, 242, 230), (230, 242, 240, 228), (247, 235, 239, 251), (251, 239, 238, 250), (250, 238, 237, 249), (249, 237, 236, 248), (248, 236, 234, 246), (241, 253, 257, 245), (245, 257, 256, 244), (244, 256, 255, 243), (243, 255, 254, 242), (242, 254, 252, 240), (259, 247, 251, 263), (263, 251, 250, 262), (262, 250, 249, 261), (261, 249, 248, 260), (260, 248, 246, 258), (253, 265, 269, 257), (257, 269, 268, 256), (256, 268, 267, 255), (255, 267, 266, 254), (254, 266, 264, 252), (271, 259, 263, 275), (275, 263, 262, 274), (274, 262, 261, 273), (273, 261, 260, 272), (272, 260, 258, 270), (265, 277, 281, 269), (269, 281, 280, 268), (268, 280, 279, 267), (267, 279, 278, 266), (266, 278, 276, 264), (283, 271, 275, 287), (287, 275, 274, 286), (286, 274, 273, 285), (285, 273, 272, 284), (284, 272, 270, 282), (277, 289, 293, 281), (281, 293, 292, 280), (280, 292, 291, 279), (279, 291, 290, 278), (278, 290, 288, 276), (295, 283, 287, 299), (299, 287, 286, 298), (298, 286, 285, 297), (297, 285, 284, 296), (296, 284, 282, 294), (289, 301, 305, 293), (293, 305, 304, 292), (292, 304, 303, 291), (291, 303, 302, 290), (290, 302, 300, 288), (307, 295, 299, 311), (311, 299, 298, 310), (310, 298, 297, 309), (309, 297, 296, 308), (308, 296, 294, 306), (301, 313, 317, 305), (305, 317, 316, 304), (304, 316, 315, 303), (303, 315, 314, 302), (302, 314, 312, 300), (319, 307, 311, 323), (323, 311, 310, 322), (322, 310, 309, 321), (321, 309, 308, 320), (320, 308, 306, 318), (313, 325, 329, 317), (317, 329, 328, 316), (316, 328, 327, 315), (315, 327, 326, 314), (314, 326, 324, 312), (331, 319, 323, 335), (335, 323, 322, 334), (334, 322, 321, 333), (333, 321, 320, 332), (332, 320, 318, 330), (325, 337, 341, 329), (329, 341, 340, 328), (328, 340, 339, 327), (327, 339, 338, 326), (326, 338, 336, 324), (343, 331, 335, 347), (347, 335, 334, 346), (346, 334, 333, 345), (345, 333, 332, 344), (344, 332, 330, 342), (337, 349, 353, 341), (341, 353, 352, 340), (340, 352, 351, 339), (339, 351, 350, 338), (338, 350, 348, 336), (355, 343, 347, 359), (359, 347, 346, 358), (358, 346, 345, 357), (357, 345, 344, 356), (356, 344, 342, 354), (349, 361, 365, 353), (353, 365, 364, 352), (352, 364, 363, 351), (351, 363, 362, 350), (350, 362, 360, 348), (367, 355, 359, 371), (371, 359, 358, 370), (370, 358, 357, 369), (369, 357, 356, 368), (368, 356, 354, 366), (361, 373, 377, 365), (365, 377, 376, 364), (364, 376, 375, 363), (363, 375, 374, 362), (362, 374, 372, 360), (379, 367, 371, 383), (383, 371, 370, 382), (382, 370, 369, 381), (381, 369, 368, 380), (380, 368, 366, 378), (373, 1, 5, 377), (377, 5, 4, 376), (376, 4, 3, 375), (375, 3, 2, 374), (374, 2, 0, 372), (7, 379, 383, 11), (11, 383, 382, 10), (10, 382, 381, 9), (9, 381, 380, 8), (8, 380, 378, 6), (0, 12, 24, 36, 48, 60, 72, 84, 96, 108, 120, 132, 144, 156, 168, 180, 192, 204, 216, 228, 240, 252, 264, 276, 288, 300, 312, 324, 336, 348, 360, 372), (1, 7, 19, 13), (373, 379, 7, 1), (18, 6, 378, 366, 354, 342, 330, 318, 306, 294, 282, 270, 258, 246, 234, 222, 210, 198, 186, 174, 162, 150, 138, 126, 114, 102, 90, 78, 66, 54, 42, 30), (13, 19, 31, 25), (25, 31, 43, 37), (37, 43, 55, 49), (49, 55, 67, 61), (61, 67, 79, 73), (73, 79, 91, 85), (85, 91, 103, 97), (97, 103, 115, 109), (109, 115, 127, 121), (121, 127, 139, 133), (133, 139, 151, 145), (145, 151, 163, 157), (157, 163, 175, 169), (169, 175, 187, 181), (181, 187, 199, 193), (193, 199, 211, 205), (205, 211, 223, 217), (217, 223, 235, 229), (229, 235, 247, 241), (241, 247, 259, 253), (253, 259, 271, 265), (265, 271, 283, 277), (277, 283, 295, 289), (289, 295, 307, 301), (301, 307, 319, 313), (313, 319, 331, 325), (325, 331, 343, 337), (337, 343, 355, 349), (349, 355, 367, 361), (361, 367, 379, 373)])
me_cylinder_002.polygons.foreach_set('use_smooth', [True] * 354)
_uv = me_cylinder_002.uv_layers.new(name='UVMap')
_uv.uv.foreach_set('vector', [1.0, 0.6018, 0.9688, 0.6018, 0.9688, 0.5703, 0.9997, 0.5703, 0.9997, 0.5703, 0.9688, 0.5703, 0.9688, 0.5, 0.9988, 0.5, 0.75, 0.4898, 0.7968, 0.4852, 0.7889, 0.4457, 0.75, 0.4495, 0.75, 0.4495, 0.7889, 0.4457, 0.7836, 0.4188, 0.75, 0.4222, 0.75, 0.4222, 0.7836, 0.4188, 0.7777, 0.3891, 0.75, 0.3918, 0.9687, 0.8982, 1.0, 0.8982, 0.9997, 0.9297, 0.9688, 0.9297, 0.9688, 0.9297, 0.9997, 0.9297, 0.9988, 1.0, 0.9688, 1.0, 0.2968, 0.4852, 0.25, 0.4898, 0.25, 0.4495, 0.2889, 0.4457, 0.2889, 0.4457, 0.25, 0.4495, 0.25, 0.4222, 0.2836, 0.4188, 0.2836, 0.4188, 0.25, 0.4222, 0.25, 0.3918, 0.2777, 0.3891, 0.9688, 0.6018, 0.9375, 0.6018, 0.9375, 0.5703, 0.9688, 0.5703, 0.9688, 0.5703, 0.9375, 0.5703, 0.9375, 0.5, 0.9688, 0.5, 0.7968, 0.4852, 0.8418, 0.4716, 0.8264, 0.4343, 0.7889, 0.4457, 0.7889, 0.4457, 0.8264, 0.4343, 0.8159, 0.409, 0.7836, 0.4188, 0.7836, 0.4188, 0.8159, 0.409, 0.8043, 0.381, 0.7777, 0.3891, 0.9375, 0.8982, 0.9687, 0.8982, 0.9688, 0.9297, 0.9375, 0.9297, 0.9375, 0.9297, 0.9688, 0.9297, 0.9688, 1.0, 0.9375, 1.0, 0.3418, 0.4716, 0.2968, 0.4852, 0.2889, 0.4457, 0.3264, 0.4343, 0.3264, 0.4343, 0.2889, 0.4457, 0.2836, 0.4188, 0.3159, 0.409, 0.3159, 0.409, 0.2836, 0.4188, 0.2777, 0.3891, 0.3043, 0.381, 0.9375, 0.6018, 0.9062, 0.6018, 0.9062, 0.5703, 0.9375, 0.5703, 0.9375, 0.5703, 0.9062, 0.5703, 0.9063, 0.5, 0.9375, 0.5, 0.8418, 0.4716, 0.8832, 0.4494, 0.8608, 0.4159, 0.8264, 0.4343, 0.8264, 0.4343, 0.8608, 0.4159, 0.8456, 0.3931, 0.8159, 0.409, 0.8159, 0.409, 0.8456, 0.3931, 0.8288, 0.3679, 0.8043, 0.381, 0.9062, 0.8982, 0.9375, 0.8982, 0.9375, 0.9297, 0.9063, 0.9297, 0.9063, 0.9297, 0.9375, 0.9297, 0.9375, 1.0, 0.9062, 1.0, 0.3832, 0.4494, 0.3418, 0.4716, 0.3264, 0.4343, 0.3608, 0.4159, 0.3608, 0.4159, 0.3264, 0.4343, 0.3159, 0.409, 0.3456, 0.3931, 0.3456, 0.3931, 0.3159, 0.409, 0.3043, 0.381, 0.3288, 0.3679, 0.9062, 0.6018, 0.875, 0.6018, 0.875, 0.5703, 0.9062, 0.5703, 0.9062, 0.5703, 0.875, 0.5703, 0.875, 0.5, 0.9063, 0.5, 0.8832, 0.4494, 0.9196, 0.4196, 0.8911, 0.3911, 0.8608, 0.4159, 0.8608, 0.4159, 0.8911, 0.3911, 0.8717, 0.3717, 0.8456, 0.3931, 0.8456, 0.3931, 0.8717, 0.3717, 0.8503, 0.3503, 0.8288, 0.3679, 0.875, 0.8982, 0.9062, 0.8982, 0.9063, 0.9297, 0.875, 0.9297, 0.875, 0.9297, 0.9063, 0.9297, 0.9062, 1.0, 0.875, 1.0, 0.4196, 0.4196, 0.3832, 0.4494, 0.3608, 0.4159, 0.3911, 0.3911, 0.3911, 0.3911, 0.3608, 0.4159, 0.3456, 0.3931, 0.3717, 0.3717, 0.3717, 0.3717, 0.3456, 0.3931, 0.3288, 0.3679, 0.3503, 0.3503, 0.875, 0.6018, 0.8438, 0.6018, 0.8438, 0.5703, 0.875, 0.5703, 0.875, 0.5703, 0.8438, 0.5703, 0.8438, 0.5, 0.875, 0.5, 0.9196, 0.4196, 0.9494, 0.3832, 0.9159, 0.3608, 0.8911, 0.3911, 0.8911, 0.3911, 0.9159, 0.3608, 0.8931, 0.3456, 0.8717, 0.3717, 0.8717, 0.3717, 0.8931, 0.3456, 0.8679, 0.3288, 0.8503, 0.3503, 0.8438, 0.8982, 0.875, 0.8982, 0.875, 0.9297, 0.8438, 0.9297, 0.8438, 0.9297, 0.875, 0.9297, 0.875, 1.0, 0.8438, 1.0, 0.4494, 0.3832, 0.4196, 0.4196, 0.3911, 0.3911, 0.4159, 0.3608, 0.4159, 0.3608, 0.3911, 0.3911, 0.3717, 0.3717, 0.3931, 0.3456, 0.3931, 0.3456, 0.3717, 0.3717, 0.3503, 0.3503, 0.3679, 0.3288, 0.8438, 0.6018, 0.8125, 0.6018, 0.8125, 0.5703, 0.8438, 0.5703, 0.8438, 0.5703, 0.8125, 0.5703, 0.8125, 0.5, 0.8438, 0.5, 0.9494, 0.3832, 0.9716, 0.3418, 0.9343, 0.3264, 0.9159, 0.3608, 0.9159, 0.3608, 0.9343, 0.3264, 0.909, 0.3159, 0.8931, 0.3456, 0.8931, 0.3456, 0.909, 0.3159, 0.881, 0.3043, 0.8679, 0.3288, 0.8125, 0.8982, 0.8438, 0.8982, 0.8438, 0.9297, 0.8125, 0.9297, 0.8125, 0.9297, 0.8438, 0.9297, 0.8438, 1.0, 0.8125, 1.0, 0.4716, 0.3418, 0.4494, 0.3832, 0.4159, 0.3608, 0.4343, 0.3264, 0.4343, 0.3264, 0.4159, 0.3608, 0.3931, 0.3456, 0.409, 0.3159, 0.409, 0.3159, 0.3931, 0.3456, 0.3679, 0.3288, 0.381, 0.3043, 0.8125, 0.6018, 0.7812, 0.6018, 0.7813, 0.5703, 0.8125, 0.5703, 0.8125, 0.5703, 0.7813, 0.5703, 0.7812, 0.5, 0.8125, 0.5, 0.9716, 0.3418, 0.9852, 0.2968, 0.9457, 0.2889, 0.9343, 0.3264, 0.9343, 0.3264, 0.9457, 0.2889, 0.9188, 0.2836, 0.909, 0.3159, 0.909, 0.3159, 0.9188, 0.2836, 0.8891, 0.2777, 0.881, 0.3043, 0.7812, 0.8982, 0.8125, 0.8982, 0.8125, 0.9297, 0.7812, 0.9297, 0.7812, 0.9297, 0.8125, 0.9297, 0.8125, 1.0, 0.7812, 1.0, 0.4852, 0.2968, 0.4716, 0.3418, 0.4343, 0.3264, 0.4457, 0.2889, 0.4457, 0.2889, 0.4343, 0.3264, 0.409, 0.3159, 0.4188, 0.2836, 0.4188, 0.2836, 0.409, 0.3159, 0.381, 0.3043, 0.3891, 0.2777, 0.7812, 0.6018, 0.75, 0.6018, 0.75, 0.5703, 0.7813, 0.5703, 0.7813, 0.5703, 0.75, 0.5703, 0.75, 0.5, 0.7812, 0.5, 0.9852, 0.2968, 0.9898, 0.25, 0.9495, 0.25, 0.9457, 0.2889, 0.9457, 0.2889, 0.9495, 0.25, 0.9222, 0.25, 0.9188, 0.2836, 0.9188, 0.2836, 0.9222, 0.25, 0.8918, 0.25, 0.8891, 0.2777, 0.75, 0.8982, 0.7812, 0.8982, 0.7812, 0.9297, 0.75, 0.9297, 0.75, 0.9297, 0.7812, 0.9297, 0.7812, 1.0, 0.75, 1.0, 0.4898, 0.25, 0.4852, 0.2968, 0.4457, 0.2889, 0.4495, 0.25, 0.4495, 0.25, 0.4457, 0.2889, 0.4188, 0.2836, 0.4222, 0.25, 0.4222, 0.25, 0.4188, 0.2836, 0.3891, 0.2777, 0.3918, 0.25, 0.75, 0.6018, 0.7188, 0.6018, 0.7187, 0.5703, 0.75, 0.5703, 0.75, 0.5703, 0.7187, 0.5703, 0.7187, 0.5, 0.75, 0.5, 0.9898, 0.25, 0.9852, 0.2032, 0.9457, 0.2111, 0.9495, 0.25, 0.9495, 0.25, 0.9457, 0.2111, 0.9188, 0.2164, 0.9222, 0.25, 0.9222, 0.25, 0.9188, 0.2164, 0.8891, 0.2223, 0.8918, 0.25, 0.7188, 0.8982, 0.75, 0.8982, 0.75, 0.9297, 0.7188, 0.9297, 0.7188, 0.9297, 0.75, 0.9297, 0.75, 1.0, 0.7187, 1.0, 0.4852, 0.2032, 0.4898, 0.25, 0.4495, 0.25, 0.4457, 0.2111, 0.4457, 0.2111, 0.4495, 0.25, 0.4222, 0.25, 0.4188, 0.2164, 0.4188, 0.2164, 0.4222, 0.25, 0.3918, 0.25, 0.3891, 0.2223, 0.7188, 0.6018, 0.6875, 0.6018, 0.6875, 0.5703, 0.7187, 0.5703, 0.7187, 0.5703, 0.6875, 0.5703, 0.6875, 0.5, 0.7187, 0.5, 0.9852, 0.2032, 0.9716, 0.1582, 0.9343, 0.1736, 0.9457, 0.2111, 0.9457, 0.2111, 0.9343, 0.1736, 0.909, 0.1841, 0.9188, 0.2164, 0.9188, 0.2164, 0.909, 0.1841, 0.881, 0.1957, 0.8891, 0.2223, 0.6875, 0.8982, 0.7188, 0.8982, 0.7188, 0.9297, 0.6875, 0.9297, 0.6875, 0.9297, 0.7188, 0.9297, 0.7187, 1.0, 0.6875, 1.0, 0.4716, 0.1582, 0.4852, 0.2032, 0.4457, 0.2111, 0.4343, 0.1736, 0.4343, 0.1736, 0.4457, 0.2111, 0.4188, 0.2164, 0.409, 0.1841, 0.409, 0.1841, 0.4188, 0.2164, 0.3891, 0.2223, 0.381, 0.1957, 0.6875, 0.6018, 0.6562, 0.6018, 0.6562, 0.5703, 0.6875, 0.5703, 0.6875, 0.5703, 0.6562, 0.5703, 0.6562, 0.5, 0.6875, 0.5, 0.9716, 0.1582, 0.9494, 0.1168, 0.9159, 0.1392, 0.9343, 0.1736, 0.9343, 0.1736, 0.9159, 0.1392, 0.8931, 0.1544, 0.909, 0.1841, 0.909, 0.1841, 0.8931, 0.1544, 0.8679, 0.1712, 0.881, 0.1957, 0.6562, 0.8982, 0.6875, 0.8982, 0.6875, 0.9297, 0.6562, 0.9297, 0.6562, 0.9297, 0.6875, 0.9297, 0.6875, 1.0, 0.6562, 1.0, 0.4494, 0.1168, 0.4716, 0.1582, 0.4343, 0.1736, 0.4159, 0.1392, 0.4159, 0.1392, 0.4343, 0.1736, 0.409, 0.1841, 0.3931, 0.1544, 0.3931, 0.1544, 0.409, 0.1841, 0.381, 0.1957, 0.3679, 0.1712, 0.6562, 0.6018, 0.625, 0.6018, 0.625, 0.5703, 0.6562, 0.5703, 0.6562, 0.5703, 0.625, 0.5703, 0.625, 0.5, 0.6562, 0.5, 0.9494, 0.1168, 0.9196, 0.08042, 0.8911, 0.1089, 0.9159, 0.1392, 0.9159, 0.1392, 0.8911, 0.1089, 0.8717, 0.1283, 0.8931, 0.1544, 0.8931, 0.1544, 0.8717, 0.1283, 0.8503, 0.1497, 0.8679, 0.1712, 0.625, 0.8982, 0.6562, 0.8982, 0.6562, 0.9297, 0.625, 0.9297, 0.625, 0.9297, 0.6562, 0.9297, 0.6562, 1.0, 0.625, 1.0, 0.4196, 0.08042, 0.4494, 0.1168, 0.4159, 0.1392, 0.3911, 0.1089, 0.3911, 0.1089, 0.4159, 0.1392, 0.3931, 0.1544, 0.3717, 0.1283, 0.3717, 0.1283, 0.3931, 0.1544, 0.3679, 0.1712, 0.3503, 0.1497, 0.625, 0.6018, 0.5938, 0.6018, 0.5938, 0.5703, 0.625, 0.5703, 0.625, 0.5703, 0.5938, 0.5703, 0.5938, 0.5, 0.625, 0.5, 0.9196, 0.08042, 0.8832, 0.0506, 0.8608, 0.0841, 0.8911, 0.1089, 0.8911, 0.1089, 0.8608, 0.0841, 0.8456, 0.1069, 0.8717, 0.1283, 0.8717, 0.1283, 0.8456, 0.1069, 0.8288, 0.1321, 0.8503, 0.1497, 0.5938, 0.8982, 0.625, 0.8982, 0.625, 0.9297, 0.5937, 0.9297, 0.5937, 0.9297, 0.625, 0.9297, 0.625, 1.0, 0.5938, 1.0, 0.3832, 0.0506, 0.4196, 0.08042, 0.3911, 0.1089, 0.3608, 0.0841, 0.3608, 0.0841, 0.3911, 0.1089, 0.3717, 0.1283, 0.3456, 0.1069, 0.3456, 0.1069, 0.3717, 0.1283, 0.3503, 0.1497, 0.3288, 0.1321, 0.5938, 0.6018, 0.5625, 0.6018, 0.5625, 0.5703, 0.5938, 0.5703, 0.5938, 0.5703, 0.5625, 0.5703, 0.5625, 0.5, 0.5938, 0.5, 0.8832, 0.0506, 0.8418, 0.02844, 0.8264, 0.06566, 0.8608, 0.0841, 0.8608, 0.0841, 0.8264, 0.06566, 0.8159, 0.09095, 0.8456, 0.1069, 0.8456, 0.1069, 0.8159, 0.09095, 0.8043, 0.119, 0.8288, 0.1321, 0.5625, 0.8982, 0.5938, 0.8982, 0.5937, 0.9297, 0.5625, 0.9297, 0.5625, 0.9297, 0.5937, 0.9297, 0.5938, 1.0, 0.5625, 1.0, 0.3418, 0.02844, 0.3832, 0.0506, 0.3608, 0.0841, 0.3264, 0.06566, 0.3264, 0.06566, 0.3608, 0.0841, 0.3456, 0.1069, 0.3159, 0.09095, 0.3159, 0.09095, 0.3456, 0.1069, 0.3288, 0.1321, 0.3043, 0.119, 0.5625, 0.6018, 0.5312, 0.6018, 0.5312, 0.5703, 0.5625, 0.5703, 0.5625, 0.5703, 0.5312, 0.5703, 0.5312, 0.5, 0.5625, 0.5, 0.8418, 0.02844, 0.7968, 0.01479, 0.7889, 0.05431, 0.8264, 0.06566, 0.8264, 0.06566, 0.7889, 0.05431, 0.7836, 0.08116, 0.8159, 0.09095, 0.8159, 0.09095, 0.7836, 0.08116, 0.7777, 0.1109, 0.8043, 0.119, 0.5312, 0.8982, 0.5625, 0.8982, 0.5625, 0.9297, 0.5313, 0.9297, 0.5313, 0.9297, 0.5625, 0.9297, 0.5625, 1.0, 0.5313, 1.0, 0.2968, 0.01479, 0.3418, 0.02844, 0.3264, 0.06566, 0.2889, 0.05431, 0.2889, 0.05431, 0.3264, 0.06566, 0.3159, 0.09095, 0.2836, 0.08116, 0.2836, 0.08116, 0.3159, 0.09095, 0.3043, 0.119, 0.2777, 0.1109, 0.5312, 0.6018, 0.5, 0.6018, 0.5, 0.5703, 0.5312, 0.5703, 0.5312, 0.5703, 0.5, 0.5703, 0.5, 0.5, 0.5312, 0.5, 0.7968, 0.01479, 0.75, 0.01018, 0.75, 0.05048, 0.7889, 0.05431, 0.7889, 0.05431, 0.75, 0.05048, 0.75, 0.07785, 0.7836, 0.08116, 0.7836, 0.08116, 0.75, 0.07785, 0.75, 0.1082, 0.7777, 0.1109, 0.5, 0.8982, 0.5312, 0.8982, 0.5313, 0.9297, 0.5, 0.9297, 0.5, 0.9297, 0.5313, 0.9297, 0.5313, 1.0, 0.5, 1.0, 0.25, 0.01018, 0.2968, 0.01479, 0.2889, 0.05431, 0.25, 0.05048, 0.25, 0.05048, 0.2889, 0.05431, 0.2836, 0.08116, 0.25, 0.07785, 0.25, 0.07785, 0.2836, 0.08116, 0.2777, 0.1109, 0.25, 0.1082, 0.5, 0.6018, 0.4688, 0.6018, 0.4688, 0.5703, 0.5, 0.5703, 0.5, 0.5703, 0.4688, 0.5703, 0.4688, 0.5, 0.5, 0.5, 0.75, 0.01018, 0.7032, 0.01479, 0.7111, 0.05431, 0.75, 0.05048, 0.75, 0.05048, 0.7111, 0.05431, 0.7164, 0.08116, 0.75, 0.07785, 0.75, 0.07785, 0.7164, 0.08116, 0.7223, 0.1109, 0.75, 0.1082, 0.4688, 0.8982, 0.5, 0.8982, 0.5, 0.9297, 0.4688, 0.9297, 0.4688, 0.9297, 0.5, 0.9297, 0.5, 1.0, 0.4688, 1.0, 0.2032, 0.01479, 0.25, 0.01018, 0.25, 0.05048, 0.2111, 0.05431, 0.2111, 0.05431, 0.25, 0.05048, 0.25, 0.07785, 0.2164, 0.08116, 0.2164, 0.08116, 0.25, 0.07785, 0.25, 0.1082, 0.2223, 0.1109, 0.4688, 0.6018, 0.4375, 0.6018, 0.4375, 0.5703, 0.4688, 0.5703, 0.4688, 0.5703, 0.4375, 0.5703, 0.4375, 0.5, 0.4688, 0.5, 0.7032, 0.01479, 0.6582, 0.02844, 0.6736, 0.06566, 0.7111, 0.05431, 0.7111, 0.05431, 0.6736, 0.06566, 0.6841, 0.09095, 0.7164, 0.08116, 0.7164, 0.08116, 0.6841, 0.09095, 0.6957, 0.119, 0.7223, 0.1109, 0.4375, 0.8982, 0.4688, 0.8982, 0.4688, 0.9297, 0.4375, 0.9297, 0.4375, 0.9297, 0.4688, 0.9297, 0.4688, 1.0, 0.4375, 1.0, 0.1582, 0.02844, 0.2032, 0.01479, 0.2111, 0.05431, 0.1736, 0.06566, 0.1736, 0.06566, 0.2111, 0.05431, 0.2164, 0.08116, 0.1841, 0.09095, 0.1841, 0.09095, 0.2164, 0.08116, 0.2223, 0.1109, 0.1957, 0.119, 0.4375, 0.6018, 0.4062, 0.6018, 0.4062, 0.5703, 0.4375, 0.5703, 0.4375, 0.5703, 0.4062, 0.5703, 0.4063, 0.5, 0.4375, 0.5, 0.6582, 0.02844, 0.6168, 0.0506, 0.6392, 0.0841, 0.6736, 0.06566, 0.6736, 0.06566, 0.6392, 0.0841, 0.6544, 0.1069, 0.6841, 0.09095, 0.6841, 0.09095, 0.6544, 0.1069, 0.6712, 0.1321, 0.6957, 0.119, 0.4062, 0.8982, 0.4375, 0.8982, 0.4375, 0.9297, 0.4063, 0.9297, 0.4063, 0.9297, 0.4375, 0.9297, 0.4375, 1.0, 0.4062, 1.0, 0.1168, 0.0506, 0.1582, 0.02844, 0.1736, 0.06566, 0.1392, 0.0841, 0.1392, 0.0841, 0.1736, 0.06566, 0.1841, 0.09095, 0.1544, 0.1069, 0.1544, 0.1069, 0.1841, 0.09095, 0.1957, 0.119, 0.1712, 0.1321, 0.4062, 0.6018, 0.375, 0.6018, 0.375, 0.5703, 0.4062, 0.5703, 0.4062, 0.5703, 0.375, 0.5703, 0.375, 0.5, 0.4063, 0.5, 0.6168, 0.0506, 0.5804, 0.08042, 0.6089, 0.1089, 0.6392, 0.0841, 0.6392, 0.0841, 0.6089, 0.1089, 0.6283, 0.1283, 0.6544, 0.1069, 0.6544, 0.1069, 0.6283, 0.1283, 0.6497, 0.1497, 0.6712, 0.1321, 0.375, 0.8982, 0.4062, 0.8982, 0.4063, 0.9297, 0.375, 0.9297, 0.375, 0.9297, 0.4063, 0.9297, 0.4062, 1.0, 0.375, 1.0, 0.08042, 0.08042, 0.1168, 0.0506, 0.1392, 0.0841, 0.1089, 0.1089, 0.1089, 0.1089, 0.1392, 0.0841, 0.1544, 0.1069, 0.1283, 0.1283, 0.1283, 0.1283, 0.1544, 0.1069, 0.1712, 0.1321, 0.1497, 0.1497, 0.375, 0.6018, 0.3438, 0.6018, 0.3438, 0.5703, 0.375, 0.5703, 0.375, 0.5703, 0.3438, 0.5703, 0.3437, 0.5, 0.375, 0.5, 0.5804, 0.08042, 0.5506, 0.1168, 0.5841, 0.1392, 0.6089, 0.1089, 0.6089, 0.1089, 0.5841, 0.1392, 0.6069, 0.1544, 0.6283, 0.1283, 0.6283, 0.1283, 0.6069, 0.1544, 0.6321, 0.1712, 0.6497, 0.1497, 0.3437, 0.8982, 0.375, 0.8982, 0.375, 0.9297, 0.3437, 0.9297, 0.3437, 0.9297, 0.375, 0.9297, 0.375, 1.0, 0.3438, 1.0, 0.0506, 0.1168, 0.08042, 0.08042, 0.1089, 0.1089, 0.0841, 0.1392, 0.0841, 0.1392, 0.1089, 0.1089, 0.1283, 0.1283, 0.1069, 0.1544, 0.1069, 0.1544, 0.1283, 0.1283, 0.1497, 0.1497, 0.1321, 0.1712, 0.3438, 0.6018, 0.3125, 0.6018, 0.3125, 0.5703, 0.3438, 0.5703, 0.3438, 0.5703, 0.3125, 0.5703, 0.3125, 0.5, 0.3437, 0.5, 0.5506, 0.1168, 0.5284, 0.1582, 0.5657, 0.1736, 0.5841, 0.1392, 0.5841, 0.1392, 0.5657, 0.1736, 0.591, 0.1841, 0.6069, 0.1544, 0.6069, 0.1544, 0.591, 0.1841, 0.619, 0.1957, 0.6321, 0.1712, 0.3125, 0.8982, 0.3437, 0.8982, 0.3437, 0.9297, 0.3125, 0.9297, 0.3125, 0.9297, 0.3437, 0.9297, 0.3438, 1.0, 0.3125, 1.0, 0.02844, 0.1582, 0.0506, 0.1168, 0.0841, 0.1392, 0.06566, 0.1736, 0.06566, 0.1736, 0.0841, 0.1392, 0.1069, 0.1544, 0.09095, 0.1841, 0.09095, 0.1841, 0.1069, 0.1544, 0.1321, 0.1712, 0.119, 0.1957, 0.3125, 0.6018, 0.2813, 0.6018, 0.2812, 0.5703, 0.3125, 0.5703, 0.3125, 0.5703, 0.2812, 0.5703, 0.2812, 0.5, 0.3125, 0.5, 0.5284, 0.1582, 0.5148, 0.2032, 0.5543, 0.2111, 0.5657, 0.1736, 0.5657, 0.1736, 0.5543, 0.2111, 0.5812, 0.2164, 0.591, 0.1841, 0.591, 0.1841, 0.5812, 0.2164, 0.6109, 0.2223, 0.619, 0.1957, 0.2813, 0.8982, 0.3125, 0.8982, 0.3125, 0.9297, 0.2812, 0.9297, 0.2812, 0.9297, 0.3125, 0.9297, 0.3125, 1.0, 0.2812, 1.0, 0.01479, 0.2032, 0.02844, 0.1582, 0.06566, 0.1736, 0.05431, 0.2111, 0.05431, 0.2111, 0.06566, 0.1736, 0.09095, 0.1841, 0.08116, 0.2164, 0.08116, 0.2164, 0.09095, 0.1841, 0.119, 0.1957, 0.1109, 0.2223, 0.2813, 0.6018, 0.25, 0.6018, 0.25, 0.5703, 0.2812, 0.5703, 0.2812, 0.5703, 0.25, 0.5703, 0.25, 0.5, 0.2812, 0.5, 0.5148, 0.2032, 0.5102, 0.25, 0.5505, 0.25, 0.5543, 0.2111, 0.5543, 0.2111, 0.5505, 0.25, 0.5778, 0.25, 0.5812, 0.2164, 0.5812, 0.2164, 0.5778, 0.25, 0.6082, 0.25, 0.6109, 0.2223, 0.25, 0.8982, 0.2813, 0.8982, 0.2812, 0.9297, 0.25, 0.9297, 0.25, 0.9297, 0.2812, 0.9297, 0.2812, 1.0, 0.25, 1.0, 0.01018, 0.25, 0.01479, 0.2032, 0.05431, 0.2111, 0.05048, 0.25, 0.05048, 0.25, 0.05431, 0.2111, 0.08116, 0.2164, 0.07785, 0.25, 0.07785, 0.25, 0.08116, 0.2164, 0.1109, 0.2223, 0.1082, 0.25, 0.25, 0.6018, 0.2188, 0.6018, 0.2187, 0.5703, 0.25, 0.5703, 0.25, 0.5703, 0.2187, 0.5703, 0.2188, 0.5, 0.25, 0.5, 0.5102, 0.25, 0.5148, 0.2968, 0.5543, 0.2889, 0.5505, 0.25, 0.5505, 0.25, 0.5543, 0.2889, 0.5812, 0.2836, 0.5778, 0.25, 0.5778, 0.25, 0.5812, 0.2836, 0.6109, 0.2777, 0.6082, 0.25, 0.2188, 0.8982, 0.25, 0.8982, 0.25, 0.9297, 0.2188, 0.9297, 0.2188, 0.9297, 0.25, 0.9297, 0.25, 1.0, 0.2188, 1.0, 0.01479, 0.2968, 0.01018, 0.25, 0.05048, 0.25, 0.05431, 0.2889, 0.05431, 0.2889, 0.05048, 0.25, 0.07785, 0.25, 0.08116, 0.2836, 0.08116, 0.2836, 0.07785, 0.25, 0.1082, 0.25, 0.1109, 0.2777, 0.2188, 0.6018, 0.1875, 0.6018, 0.1875, 0.5703, 0.2187, 0.5703, 0.2187, 0.5703, 0.1875, 0.5703, 0.1875, 0.5, 0.2188, 0.5, 0.5148, 0.2968, 0.5284, 0.3418, 0.5657, 0.3264, 0.5543, 0.2889, 0.5543, 0.2889, 0.5657, 0.3264, 0.591, 0.3159, 0.5812, 0.2836, 0.5812, 0.2836, 0.591, 0.3159, 0.619, 0.3043, 0.6109, 0.2777, 0.1875, 0.8982, 0.2188, 0.8982, 0.2188, 0.9297, 0.1875, 0.9297, 0.1875, 0.9297, 0.2188, 0.9297, 0.2188, 1.0, 0.1875, 1.0, 0.02844, 0.3418, 0.01479, 0.2968, 0.05431, 0.2889, 0.06566, 0.3264, 0.06566, 0.3264, 0.05431, 0.2889, 0.08116, 0.2836, 0.09095, 0.3159, 0.09095, 0.3159, 0.08116, 0.2836, 0.1109, 0.2777, 0.119, 0.3043, 0.1875, 0.6018, 0.1562, 0.6018, 0.1562, 0.5703, 0.1875, 0.5703, 0.1875, 0.5703, 0.1562, 0.5703, 0.1562, 0.5, 0.1875, 0.5, 0.5284, 0.3418, 0.5506, 0.3832, 0.5841, 0.3608, 0.5657, 0.3264, 0.5657, 0.3264, 0.5841, 0.3608, 0.6069, 0.3456, 0.591, 0.3159, 0.591, 0.3159, 0.6069, 0.3456, 0.6321, 0.3288, 0.619, 0.3043, 0.1563, 0.8982, 0.1875, 0.8982, 0.1875, 0.9297, 0.1563, 0.9297, 0.1563, 0.9297, 0.1875, 0.9297, 0.1875, 1.0, 0.1562, 1.0, 0.0506, 0.3832, 0.02844, 0.3418, 0.06566, 0.3264, 0.0841, 0.3608, 0.0841, 0.3608, 0.06566, 0.3264, 0.09095, 0.3159, 0.1069, 0.3456, 0.1069, 0.3456, 0.09095, 0.3159, 0.119, 0.3043, 0.1321, 0.3288, 0.1562, 0.6018, 0.125, 0.6018, 0.125, 0.5703, 0.1562, 0.5703, 0.1562, 0.5703, 0.125, 0.5703, 0.125, 0.5, 0.1562, 0.5, 0.5506, 0.3832, 0.5804, 0.4196, 0.6089, 0.3911, 0.5841, 0.3608, 0.5841, 0.3608, 0.6089, 0.3911, 0.6283, 0.3717, 0.6069, 0.3456, 0.6069, 0.3456, 0.6283, 0.3717, 0.6497, 0.3503, 0.6321, 0.3288, 0.125, 0.8982, 0.1563, 0.8982, 0.1563, 0.9297, 0.125, 0.9297, 0.125, 0.9297, 0.1563, 0.9297, 0.1562, 1.0, 0.125, 1.0, 0.08042, 0.4196, 0.0506, 0.3832, 0.0841, 0.3608, 0.1089, 0.3911, 0.1089, 0.3911, 0.0841, 0.3608, 0.1069, 0.3456, 0.1283, 0.3717, 0.1283, 0.3717, 0.1069, 0.3456, 0.1321, 0.3288, 0.1497, 0.3503, 0.125, 0.6018, 0.09375, 0.6018, 0.09375, 0.5703, 0.125, 0.5703, 0.125, 0.5703, 0.09375, 0.5703, 0.09375, 0.5, 0.125, 0.5, 0.5804, 0.4196, 0.6168, 0.4494, 0.6392, 0.4159, 0.6089, 0.3911, 0.6089, 0.3911, 0.6392, 0.4159, 0.6544, 0.3931, 0.6283, 0.3717, 0.6283, 0.3717, 0.6544, 0.3931, 0.6712, 0.3679, 0.6497, 0.3503, 0.09375, 0.8982, 0.125, 0.8982, 0.125, 0.9297, 0.09375, 0.9297, 0.09375, 0.9297, 0.125, 0.9297, 0.125, 1.0, 0.09375, 1.0, 0.1168, 0.4494, 0.08042, 0.4196, 0.1089, 0.3911, 0.1392, 0.4159, 0.1392, 0.4159, 0.1089, 0.3911, 0.1283, 0.3717, 0.1544, 0.3931, 0.1544, 0.3931, 0.1283, 0.3717, 0.1497, 0.3503, 0.1712, 0.3679, 0.09375, 0.6018, 0.0625, 0.6018, 0.0625, 0.5703, 0.09375, 0.5703, 0.09375, 0.5703, 0.0625, 0.5703, 0.0625, 0.5, 0.09375, 0.5, 0.6168, 0.4494, 0.6582, 0.4716, 0.6736, 0.4343, 0.6392, 0.4159, 0.6392, 0.4159, 0.6736, 0.4343, 0.6841, 0.409, 0.6544, 0.3931, 0.6544, 0.3931, 0.6841, 0.409, 0.6957, 0.381, 0.6712, 0.3679, 0.0625, 0.8982, 0.09375, 0.8982, 0.09375, 0.9297, 0.0625, 0.9297, 0.0625, 0.9297, 0.09375, 0.9297, 0.09375, 1.0, 0.0625, 1.0, 0.1582, 0.4716, 0.1168, 0.4494, 0.1392, 0.4159, 0.1736, 0.4343, 0.1736, 0.4343, 0.1392, 0.4159, 0.1544, 0.3931, 0.1841, 0.409, 0.1841, 0.409, 0.1544, 0.3931, 0.1712, 0.3679, 0.1957, 0.381, 0.0625, 0.6018, 0.03125, 0.6018, 0.03125, 0.5703, 0.0625, 0.5703, 0.0625, 0.5703, 0.03125, 0.5703, 0.03125, 0.5, 0.0625, 0.5, 0.6582, 0.4716, 0.7032, 0.4852, 0.7111, 0.4457, 0.6736, 0.4343, 0.6736, 0.4343, 0.7111, 0.4457, 0.7164, 0.4188, 0.6841, 0.409, 0.6841, 0.409, 0.7164, 0.4188, 0.7223, 0.3891, 0.6957, 0.381, 0.03125, 0.8982, 0.0625, 0.8982, 0.0625, 0.9297, 0.03125, 0.9297, 0.03125, 0.9297, 0.0625, 0.9297, 0.0625, 1.0, 0.03125, 1.0, 0.2032, 0.4852, 0.1582, 0.4716, 0.1736, 0.4343, 0.2111, 0.4457, 0.2111, 0.4457, 0.1736, 0.4343, 0.1841, 0.409, 0.2164, 0.4188, 0.2164, 0.4188, 0.1841, 0.409, 0.1957, 0.381, 0.2223, 0.3891, 0.03125, 0.6018, 0.0, 0.6018, 0.0003129, 0.5703, 0.03125, 0.5703, 0.03125, 0.5703, 0.0003129, 0.5703, 0.001221, 0.5, 0.03125, 0.5, 0.7032, 0.4852, 0.75, 0.4898, 0.75, 0.4495, 0.7111, 0.4457, 0.7111, 0.4457, 0.75, 0.4495, 0.75, 0.4222, 0.7164, 0.4188, 0.7164, 0.4188, 0.75, 0.4222, 0.75, 0.3918, 0.7223, 0.3891, 0.0, 0.8982, 0.03125, 0.8982, 0.03125, 0.9297, 0.0003129, 0.9297, 0.0003129, 0.9297, 0.03125, 0.9297, 0.03125, 1.0, 0.001221, 1.0, 0.25, 0.4898, 0.2032, 0.4852, 0.2111, 0.4457, 0.25, 0.4495, 0.25, 0.4495, 0.2111, 0.4457, 0.2164, 0.4188, 0.25, 0.4222, 0.25, 0.4222, 0.2164, 0.4188, 0.2223, 0.3891, 0.25, 0.3918, 0.75, 0.3918, 0.7777, 0.3891, 0.8043, 0.381, 0.8288, 0.3679, 0.8503, 0.3503, 0.8679, 0.3288, 0.881, 0.3043, 0.8891, 0.2777, 0.8918, 0.25, 0.8891, 0.2223, 0.881, 0.1957, 0.8679, 0.1712, 0.8503, 0.1497, 0.8288, 0.1321, 0.8043, 0.119, 0.7777, 0.1109, 0.75, 0.1082, 0.7223, 0.1109, 0.6957, 0.119, 0.6712, 0.1321, 0.6497, 0.1497, 0.6321, 0.1712, 0.619, 0.1957, 0.6109, 0.2223, 0.6082, 0.25, 0.6109, 0.2777, 0.619, 0.3043, 0.6321, 0.3288, 0.6497, 0.3503, 0.6712, 0.3679, 0.6957, 0.381, 0.7223, 0.3891, 1.0, 0.6018, 1.0, 0.8982, 0.9687, 0.8982, 0.9688, 0.6018, 0.03125, 0.6018, 0.03125, 0.8982, 0.0, 0.8982, 0.0, 0.6018, 0.2777, 0.3891, 0.25, 0.3918, 0.2223, 0.3891, 0.1957, 0.381, 0.1712, 0.3679, 0.1497, 0.3503, 0.1321, 0.3288, 0.119, 0.3043, 0.1109, 0.2777, 0.1082, 0.25, 0.1109, 0.2223, 0.119, 0.1957, 0.1321, 0.1712, 0.1497, 0.1497, 0.1712, 0.1321, 0.1957, 0.119, 0.2223, 0.1109, 0.25, 0.1082, 0.2777, 0.1109, 0.3043, 0.119, 0.3288, 0.1321, 0.3503, 0.1497, 0.3679, 0.1712, 0.381, 0.1957, 0.3891, 0.2223, 0.3918, 0.25, 0.3891, 0.2777, 0.381, 0.3043, 0.3679, 0.3288, 0.3503, 0.3503, 0.3288, 0.3679, 0.3043, 0.381, 0.9688, 0.6018, 0.9687, 0.8982, 0.9375, 0.8982, 0.9375, 0.6018, 0.9375, 0.6018, 0.9375, 0.8982, 0.9062, 0.8982, 0.9062, 0.6018, 0.9062, 0.6018, 0.9062, 0.8982, 0.875, 0.8982, 0.875, 0.6018, 0.875, 0.6018, 0.875, 0.8982, 0.8438, 0.8982, 0.8438, 0.6018, 0.8438, 0.6018, 0.8438, 0.8982, 0.8125, 0.8982, 0.8125, 0.6018, 0.8125, 0.6018, 0.8125, 0.8982, 0.7812, 0.8982, 0.7812, 0.6018, 0.7812, 0.6018, 0.7812, 0.8982, 0.75, 0.8982, 0.75, 0.6018, 0.75, 0.6018, 0.75, 0.8982, 0.7188, 0.8982, 0.7188, 0.6018, 0.7188, 0.6018, 0.7188, 0.8982, 0.6875, 0.8982, 0.6875, 0.6018, 0.6875, 0.6018, 0.6875, 0.8982, 0.6562, 0.8982, 0.6562, 0.6018, 0.6562, 0.6018, 0.6562, 0.8982, 0.625, 0.8982, 0.625, 0.6018, 0.625, 0.6018, 0.625, 0.8982, 0.5938, 0.8982, 0.5938, 0.6018, 0.5938, 0.6018, 0.5938, 0.8982, 0.5625, 0.8982, 0.5625, 0.6018, 0.5625, 0.6018, 0.5625, 0.8982, 0.5312, 0.8982, 0.5312, 0.6018, 0.5312, 0.6018, 0.5312, 0.8982, 0.5, 0.8982, 0.5, 0.6018, 0.5, 0.6018, 0.5, 0.8982, 0.4688, 0.8982, 0.4688, 0.6018, 0.4688, 0.6018, 0.4688, 0.8982, 0.4375, 0.8982, 0.4375, 0.6018, 0.4375, 0.6018, 0.4375, 0.8982, 0.4062, 0.8982, 0.4062, 0.6018, 0.4062, 0.6018, 0.4062, 0.8982, 0.375, 0.8982, 0.375, 0.6018, 0.375, 0.6018, 0.375, 0.8982, 0.3437, 0.8982, 0.3438, 0.6018, 0.3438, 0.6018, 0.3437, 0.8982, 0.3125, 0.8982, 0.3125, 0.6018, 0.3125, 0.6018, 0.3125, 0.8982, 0.2813, 0.8982, 0.2813, 0.6018, 0.2813, 0.6018, 0.2813, 0.8982, 0.25, 0.8982, 0.25, 0.6018, 0.25, 0.6018, 0.25, 0.8982, 0.2188, 0.8982, 0.2188, 0.6018, 0.2188, 0.6018, 0.2188, 0.8982, 0.1875, 0.8982, 0.1875, 0.6018, 0.1875, 0.6018, 0.1875, 0.8982, 0.1563, 0.8982, 0.1562, 0.6018, 0.1562, 0.6018, 0.1563, 0.8982, 0.125, 0.8982, 0.125, 0.6018, 0.125, 0.6018, 0.125, 0.8982, 0.09375, 0.8982, 0.09375, 0.6018, 0.09375, 0.6018, 0.09375, 0.8982, 0.0625, 0.8982, 0.0625, 0.6018, 0.0625, 0.6018, 0.0625, 0.8982, 0.03125, 0.8982, 0.03125, 0.6018])
me_cylinder_002.update()
me_plane = bpy.data.meshes.new('Plane')
me_plane.from_pydata([(-0.9078, -1.304, -9.96e-08), (-0.9078, -0.8934, -9.96e-08)], [(1, 0)], [])
_uv = me_plane.uv_layers.new(name='UVMap')
_uv.uv.foreach_set('vector', [])
me_plane.update()
me_cube_006 = bpy.data.meshes.new('Cube.006')
me_cube_006.from_pydata([(3.539e-08, 0.2243, 1.376), (-3.539e-08, -0.2243, 1.376), (0.1795, 0.02475, 1.218), (0.1795, -0.02475, 1.218), (-0.1795, -0.02475, 1.218), (-0.1795, 0.02475, 1.218), (3.539e-08, 0.2243, 24.38), (-3.539e-08, -0.2243, 24.38), (0.1795, 0.02475, 24.22), (0.1795, -0.02475, 24.22), (-0.1795, -0.02475, 24.22), (-0.1795, 0.02475, 24.22), (3.539e-08, 0.02475, 30.38), (-3.539e-08, -0.02475, 30.38), (0.1522, 0.02475, 27.7), (0.1795, 0.02475, 26.74), (0.1607, 0.02475, 27.53), (0.1683, 0.02475, 27.32), (0.1743, 0.02475, 27.11), (0.1782, 0.02475, 26.91), (0.1795, -0.02475, 26.74), (0.1522, -0.02475, 27.7), (0.1782, -0.02475, 26.91), (0.1743, -0.02475, 27.11), (0.1683, -0.02475, 27.32), (0.1607, -0.02475, 27.53), (-0.1522, -0.02475, 27.7), (-0.1795, -0.02475, 26.74), (-0.1607, -0.02475, 27.53), (-0.1683, -0.02475, 27.32), (-0.1743, -0.02475, 27.11), (-0.1782, -0.02475, 26.91), (-0.1795, 0.02475, 26.74), (-0.1522, 0.02475, 27.7), (-0.1782, 0.02475, 26.91), (-0.1743, 0.02475, 27.11), (-0.1683, 0.02475, 27.32), (-0.1607, 0.02475, 27.53)], [], [(3, 2, 8, 9), (2, 0, 6, 8), (1, 3, 9, 7), (0, 5, 11, 6), (5, 4, 10, 11), (4, 1, 7, 10), (14, 21, 25, 16), (16, 25, 24, 17), (17, 24, 23, 18), (18, 23, 22, 19), (19, 22, 20, 15), (26, 33, 37, 28), (28, 37, 36, 29), (29, 36, 35, 30), (30, 35, 34, 31), (31, 34, 32, 27), (9, 8, 15, 20), (14, 12, 13, 21), (8, 6, 12, 14, 16, 17, 18, 19, 15), (7, 9, 20, 22, 23, 24, 25, 21, 13), (11, 10, 27, 32), (12, 33, 26, 13), (10, 7, 13, 26, 28, 29, 30, 31, 27), (6, 11, 32, 34, 35, 36, 37, 33, 12)])
me_cube_006.polygons.foreach_set('use_smooth', [True] * 24)
_uv = me_cube_006.uv_layers.new(name='UVMap')
_uv.uv.foreach_set('vector', [0.7325, 0.7376, 0.7325, 0.5124, 0.7325, 0.5124, 0.7325, 0.7376, 0.7325, 0.5124, 0.75, 0.5124, 0.75, 0.5124, 0.7325, 0.5124, 0.75, 0.7376, 0.7325, 0.7376, 0.7325, 0.7376, 0.75, 0.7376, 0.75, 0.5124, 0.7675, 0.5124, 0.7675, 0.5124, 0.75, 0.5124, 0.7675, 0.5124, 0.7675, 0.7376, 0.7675, 0.7376, 0.7675, 0.5124, 0.7675, 0.7376, 0.75, 0.7376, 0.75, 0.7376, 0.7675, 0.7376, 0.7352, 0.5124, 0.7352, 0.7376, 0.7343, 0.7376, 0.7343, 0.5124, 0.7343, 0.5124, 0.7343, 0.7376, 0.7335, 0.7376, 0.7335, 0.5124, 0.7335, 0.5124, 0.7335, 0.7376, 0.7329, 0.7376, 0.7329, 0.5124, 0.7329, 0.5124, 0.7329, 0.7376, 0.7326, 0.7376, 0.7326, 0.5124, 0.7326, 0.5124, 0.7326, 0.7376, 0.7325, 0.7376, 0.7325, 0.5124, 0.7648, 0.7376, 0.7648, 0.5124, 0.7657, 0.5124, 0.7657, 0.7376, 0.7657, 0.7376, 0.7657, 0.5124, 0.7665, 0.5124, 0.7665, 0.7376, 0.7665, 0.7376, 0.7665, 0.5124, 0.7671, 0.5124, 0.7671, 0.7376, 0.7671, 0.7376, 0.7671, 0.5124, 0.7674, 0.5124, 0.7674, 0.7376, 0.7674, 0.7376, 0.7674, 0.5124, 0.7675, 0.5124, 0.7675, 0.7376, 0.7325, 0.7376, 0.7325, 0.5124, 0.7325, 0.5124, 0.7325, 0.7376, 0.7352, 0.5124, 0.75, 0.5124, 0.75, 0.7376, 0.7352, 0.7376, 0.7325, 0.5124, 0.75, 0.5124, 0.75, 0.5124, 0.7352, 0.5124, 0.7343, 0.5124, 0.7335, 0.5124, 0.7329, 0.5124, 0.7326, 0.5124, 0.7325, 0.5124, 0.75, 0.7376, 0.7325, 0.7376, 0.7325, 0.7376, 0.7326, 0.7376, 0.7329, 0.7376, 0.7335, 0.7376, 0.7343, 0.7376, 0.7352, 0.7376, 0.75, 0.7376, 0.7675, 0.5124, 0.7675, 0.7376, 0.7675, 0.7376, 0.7675, 0.5124, 0.75, 0.5124, 0.7648, 0.5124, 0.7648, 0.7376, 0.75, 0.7376, 0.7675, 0.7376, 0.75, 0.7376, 0.75, 0.7376, 0.7648, 0.7376, 0.7657, 0.7376, 0.7665, 0.7376, 0.7671, 0.7376, 0.7674, 0.7376, 0.7675, 0.7376, 0.75, 0.5124, 0.7675, 0.5124, 0.7675, 0.5124, 0.7674, 0.5124, 0.7671, 0.5124, 0.7665, 0.5124, 0.7657, 0.5124, 0.7648, 0.5124, 0.75, 0.5124])
me_cube_006.materials.append(mat_material_003)
me_cube_006.update()

# ---- objects
ob_cube = bpy.data.objects.new('Cube', me_cube_005)
ob_cylinder = bpy.data.objects.new('Cylinder', me_cylinder)
ob_cylinder_001 = bpy.data.objects.new('Cylinder.001', me_cylinder_002)
ob_plane = bpy.data.objects.new('Plane', me_plane)
ob_cube_001 = bpy.data.objects.new('Cube.001', me_cube_006)
ob_point = bpy.data.objects.new('Point', light_point)
ob_sun = bpy.data.objects.new('Sun', light_sun)
ob_sun_001 = bpy.data.objects.new('Sun.001', light_sun_001)

# ---- transforms, parenting, visibility, modifiers, constraints
ob_cube.location = (0.0, 0.0, 0.0)
ob_cube.scale = (5.0, 1.0, 1.0)
_m = ob_cube.modifiers.new('Smooth by Angle', 'NODES')
_m.node_group = ng_smooth_by_angle
_m.use_pin_to_last = True
_m.show_group_selector = False
ob_cylinder.location = (0.0, 0.0, -4.284)
ob_cylinder.scale = (0.8612, 0.8612, 3.906)
_m = ob_cylinder.modifiers.new('Smooth by Angle', 'NODES')
_m.node_group = ng_smooth_by_angle
_m.use_pin_to_last = True
_m.show_group_selector = False
ob_cylinder_001.location = (0.0, 0.0, -8.653)
ob_cylinder_001.rotation_euler = (1.571, -0.0, 0.0)
ob_cylinder_001.scale = (1.553, 1.553, 1.065)
_m = ob_cylinder_001.modifiers.new('Smooth by Angle', 'NODES')
_m.node_group = ng_smooth_by_angle
_m.use_pin_to_last = True
_m.show_group_selector = False
ob_plane.location = (0.0, 0.0, -5.933)
ob_plane.rotation_euler = (1.571, -0.0, 0.0)
_m = ob_plane.modifiers.new('Screw', 'SCREW')
_m.iterations = 15
_m.axis = 'Y'
_m.screw_offset = 0.5
_m = ob_plane.modifiers.new('Shrinkwrap', 'SHRINKWRAP')
_m.target = ob_cylinder
_m.offset = 0.04
_m = ob_plane.modifiers.new('Solidify', 'SOLIDIFY')
_m = ob_plane.modifiers.new('Subdivision', 'SUBSURF')
_m = ob_plane.modifiers.new('Smooth by Angle', 'NODES')
_m.node_group = ng_smooth_by_angle
_m.use_pin_to_last = True
_m.show_group_selector = False
ob_cube_001.location = (0.0, 0.0, 0.0)
ob_cube_001.scale = (5.0, 1.0, 1.0)
_m = ob_cube_001.modifiers.new('Smooth by Angle', 'NODES')
_m.node_group = ng_smooth_by_angle
_m.use_pin_to_last = True
_m.show_group_selector = False
ob_point.location = (0.0, 0.0, 0.0)
ob_sun.location = (8.976, -4.855e-07, 3.614)
ob_sun.rotation_euler = (-1.955, 1.303, 3.616)
ob_sun_001.location = (7.727, -3.299e-06, 24.56)
ob_sun_001.rotation_euler = (-1.955, 1.303, 3.616)

# ---- collection membership
col_collection.objects.link(ob_cube)
col_collection.objects.link(ob_cylinder)
col_collection.objects.link(ob_cylinder_001)
col_collection.objects.link(ob_plane)
col_collection.objects.link(ob_cube_001)
col_collection.objects.link(ob_point)
col_collection.objects.link(ob_sun)
col_collection.objects.link(ob_sun_001)

# ---- scene / render settings (as saved in the file)
scene.frame_start = 1; scene.frame_end = 250; scene.frame_set(1)
scene.render.engine = 'BLENDER_EEVEE_NEXT'
bpy.context.view_layer.update()

# ---- added for rendering (the .blend has no active camera): camera
cam_auto = bpy.data.cameras.new('AutoCamera')
cam_auto.lens = 50.0
cam_auto.sensor_width = 36.0
cam_auto.clip_end = 1000.0
ob_auto_camera = bpy.data.objects.new('AutoCamera', cam_auto)
scene.collection.objects.link(ob_auto_camera)
ob_auto_camera.location = (38.7215, -46.4658, 41.0622)
ob_auto_camera.rotation_euler = (1.09748, -7.21219e-08, 0.694738)
scene.camera = ob_auto_camera
bpy.context.view_layer.update()
